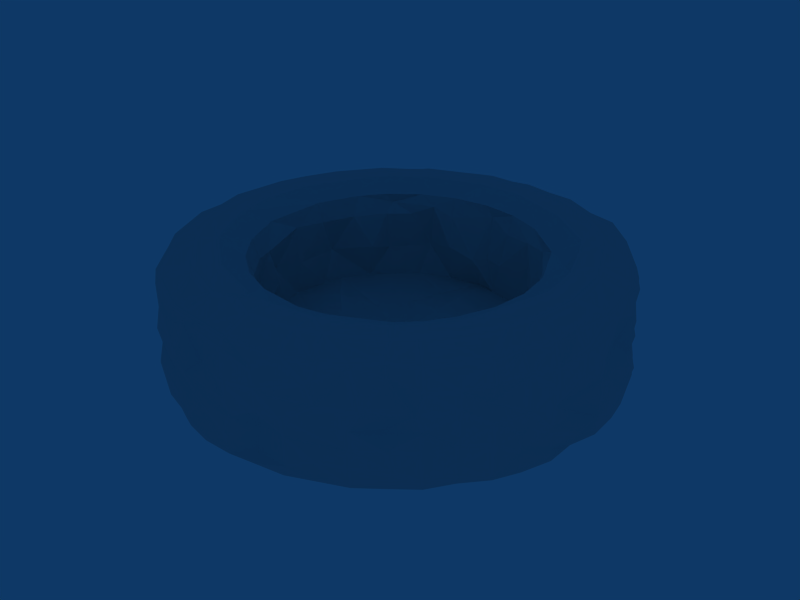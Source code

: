# Source: well.blend  (saved by Blender 2.68.0; exported with 4.5.12 LTS)
import bpy
from mathutils import Matrix  # noqa: F401  (used for matrix-valued properties, if any)

bpy.ops.wm.read_factory_settings(use_empty=True)
scene = bpy.context.scene
scene.name = 'Scene'

# ---- collections
col_collection_1 = bpy.data.collections.new('Collection 1'); scene.collection.children.link(col_collection_1)
col_collection_2 = bpy.data.collections.new('Collection 2'); scene.collection.children.link(col_collection_2)
col_collection_2.hide_render = True
col_collection_2.hide_viewport = True

# ---- materials (node trees are filled in below, after node groups)
mat_material = bpy.data.materials.new('Material')
mat_material.alpha_threshold = 0.0
mat_material.roughness = 0.5
mat_material.line_color = (0.0, 0.0, 0.0, 1.0)

# ---- material node trees

# ---- world
world_world = bpy.data.worlds.new('World'); scene.world = world_world
world_world.color = (0.05656, 0.2208, 0.4)
world_world.use_sun_shadow = False
world_world.sun_shadow_jitter_overblur = 0.0
world_world.cycles.sampling_method = 'MANUAL'
world_world.cycles.sample_map_resolution = 256

# ---- meshes
me_well = bpy.data.meshes.new('well')
me_well.from_pydata([(6.229, -0.8225, 2.732), (3.958, -0.01613, 3.156), (6.076, 0.3342, 3.192), (6.045, 1.601, 2.615), (1.983, 3.405, 3.156), (3.411, 5.09, 3.186), (1.533, 5.882, 2.859), (0.9783, 3.606, 2.615), (1.582, 5.859, 3.156), (0.007731, 6.234, 2.615), (0.2435, 3.899, 2.87), (-0.9628, 3.606, 2.615), (-1.015, 3.799, 3.156), (-3.117, 5.397, 2.615), (-2.097, 3.115, 2.609), (-1.967, 3.405, 3.156), (-2.644, 2.636, 2.615), (-2.785, 2.777, 3.156), (-4.293, 4.285, 3.156), (-5.405, 3.109, 2.615), (-3.319, 2.18, 3.135), (-3.614, 0.9544, 2.615), (-6.242, -0.01613, 2.615), (-3.889, -0.7965, 3.154), (-5.868, -1.59, 3.156), (-3.24, -1.891, 2.615), (-4.422, -4.432, 2.873), (-4.293, -4.317, 3.156), (-3.117, -5.429, 2.615), (-1.867, -3.264, 2.615), (-1.567, -5.892, 3.156), (0.04297, -6.228, 2.903), (0.2485, -3.962, 3.146), (2.283, -5.821, 2.624), (3.049, -5.284, 3.156), (4.427, -4.436, 2.615), (4.309, -4.317, 3.156), (5.42, -3.141, 2.615), (6.045, -1.634, 2.615), (3.63, -0.9867, 2.615), (5.883, -1.59, 3.156), (0.007732, -6.266, 1.615), (-3.117, -5.429, 1.615), (-5.405, -3.141, 1.615), (-3.117, 5.397, 1.615), (1.625, 6.021, 1.615), (3.387, 1.345, 0.6754), (6.045, 1.601, 1.615), (3.758, -0.01613, 0.703), (5.42, 3.109, 1.615), (3.255, 1.859, 0.703), (3.133, 5.397, 1.615), (0.5532, 3.628, 0.7015), (0.007739, 6.234, 1.615), (-1.867, 3.231, 0.703), (-4.412, 4.403, 1.615), (-2.951, 2.24, 0.723), (-6.029, 1.601, 1.615), (-3.742, -0.01614, 0.703), (-1.61, -6.053, 1.615), (3.133, -5.429, 1.615), (4.427, -4.436, 1.615), (3.411, -1.693, 0.6782), (6.045, -1.634, 1.615), (3.645, -0.5462, 0.7184), (5.42, -3.141, 1.615), (2.913, -2.326, 0.7188), (1.883, -3.264, 0.703), (0.007733, -3.766, 0.703), (1.625, -6.053, 1.615), (-0.9628, -3.638, 0.703), (-2.083, -3.136, 0.6823), (-4.412, -4.436, 1.615), (-6.242, -0.01613, 1.615), (-1.235, 6.155, 1.625), (4.427, 4.403, 1.615), (6.258, -0.01613, 1.615), (6.258, -0.01613, 0.6148), (6.195, -0.01613, 0.07353), (0.007732, -0.01613, 0.07353), (0.007732, -0.01613, 0.6148), (5.984, 1.585, 0.07353), (5.42, 3.109, 0.6148), (5.366, 3.078, 0.07353), (4.403, 4.433, 0.3619), (4.383, 4.359, 0.07353), (3.101, 5.342, 0.07353), (1.625, 6.021, 0.6148), (1.609, 5.961, 0.07353), (0.007731, 6.171, 0.07353), (-1.594, 5.961, 0.07353), (-3.086, 5.342, 0.07353), (-4.367, 4.359, 0.07353), (-5.969, 1.585, 0.07353), (-6.242, -0.01613, 0.6148), (-5.969, -1.618, 0.07353), (-4.367, -4.391, 0.07353), (-3.086, -5.375, 0.07353), (-1.594, -5.993, 0.07353), (0.007732, -6.266, 0.6148), (1.609, -5.993, 0.07353), (4.452, -4.46, 0.3574), (4.383, -4.391, 0.07353), (5.366, -3.11, 0.07353), (5.984, -1.618, 0.07353), (4.947, -2.051, 3.462), (3.785, -3.793, 3.447), (2.052, -4.992, 3.481), (1.208, -4.495, 3.447), (-1.375, -5.176, 3.447), (-0.6496, -4.648, 3.42), (-2.663, -4.642, 3.447), (-2.663, 4.61, 3.447), (2.326, 3.999, 3.447), (3.785, 3.761, 3.447), (3.731, 2.917, 3.48), (5.167, 1.366, 3.447), (4.644, -0.01613, 3.447), (5.415, -3.105, 1.058), (2.659, -2.668, 2.615), (4.309, 4.285, 3.156), (2.666, -0.573, 0.1686), (-5.573, -2.375, 0.1166), (-1.165, -1.513, 0.6382), (-6.077, -1.584, 1.175), (-4.374, -4.334, 1.083), (-1.967, -3.437, 3.156), (3.798, -0.04033, 2.892), (-6.138, -0.8958, 0.02724), (2.403, 5.629, 3.026), (6.129, 0.788, 1.089), (6.14, 0.8595, 0.08217), (1.03, 3.799, 3.156), (-4.827, -3.836, 0.03332), (-6.029, -1.634, 0.6148), (3.885, 4.952, 2.644), (5.276, -3.058, 3.156), (5.99, -0.8059, 0.0897), (-0.7609, 6.219, 1.179), (-3.151, -0.8355, 0.1365), (-2.345, 1.957, 0.1932), (-4.629, -0.01613, 3.447), (2.093, -2.39, 0.006753), (0.4673, -3.752, 2.608), (4.99, -3.813, 2.601), (-2.323, -5.663, 0.1099), (4.951, 3.758, 2.77), (-3.135, 4.095, 3.411), (-2.644, -2.668, 2.615), (6.228, -0.9112, 0.6239), (-4.412, -4.436, 0.6148), (1.644, -5.989, 1.162), (3.681, -4.938, 1.615), (0.7987, -6.113, 0.08728), (3.101, -5.375, 0.07353), (4.405, 4.466, 1.105), (0.007732, -5.358, 3.447), (-1.015, -3.831, 3.156), (5.409, 3.028, 2.874), (3.878, -4.915, 0.5854), (-3.271, 3.262, 3.447), (3.176, 0.4506, -0.1264), (5.276, 3.025, 3.156), (0.007732, 3.934, 3.156), (6.359, -0.07561, 1.168), (-1.731, 2.487, 0.1702), (3.698, 4.834, 0.04731), (3.832, 4.965, 0.4606), (-1.427, -0.8581, 0.7143), (1.648, -5.968, 0.3226), (3.133, -5.429, 0.6148), (-2.311, -4.032, 3.447), (-3.129, -5.539, 2.051), (5.167, -1.399, 3.447), (-2.326, -5.631, 3.02), (-3.747, -4.992, 2.877), (-2.278, -5.785, 0.648), (5.883, 1.558, 3.156), (-6.18, -0.01613, 0.07353), (3.256, -1.895, 2.74), (-3.401, -1.382, 2.592), (-3.703, -4.959, 0.1121), (-2.718, 0.5287, 0.1725), (-1.642, -5.911, 2.871), (-4.412, 4.403, 2.615), (3.63, 0.9544, 2.615), (0.8988, -3.096, 0.1032), (0.9783, -3.638, 2.615), (1.652, 6.058, 2.168), (-0.8357, 6.043, 0.02214), (-0.712, 6.068, 2.578), (3.255, 1.859, 2.615), (-4.471, -1.216, 3.447), (-5.523, 3.174, 2.108), (-3.769, 3.761, 3.447), (-3.034, 5.252, 3.156), (-4.618, -2.687, 3.447), (0.007731, 6.067, 3.156), (4.023, -2.334, 3.447), (0.007739, -6.099, 3.156), (-6.137, -0.1142, 1.119), (5.945, -1.599, 0.3704), (-5.868, 1.558, 3.156), (-5.26, -3.058, 3.156), (1.03, -3.831, 3.156), (-4.353, 4.422, 0.3752), (-2.785, -2.809, 3.156), (-0.9628, 3.606, 0.703), (-2.608, 2.95, 2.902), (-6.038, -0.9183, 2.609), (-4.808, -3.677, 3.108), (5.711, -2.454, 0.08395), (-5.813, -2.377, 2.654), (-4.858, 3.714, 0.1203), (-4.974, 3.729, 0.3543), (-5.587, 2.323, 3.156), (3.823, -1.038, 3.156), (0.9706, -1.839, 0.6633), (-3.808, 1.006, 3.156), (-1.059, -2.719, 0.0256), (-5.812, 2.371, 2.646), (-3.24, 1.859, 2.615), (0.1745, 2.991, 0.02878), (-5.964, -1.65, 2.885), (6.152, 1.656, 2.059), (5.649, -2.401, 0.5793), (-5.278, -3.115, 2.85), (-3.091, 5.364, 2.065), (-2.311, 3.999, 3.447), (-3.71, -2.86, 3.419), (-1.62, -6.08, 0.3276), (-6.237, 0.8156, 2.614), (0.07165, 6.136, 0.3464), (0.007732, -6.204, 0.07353), (-5.262, 0.617, 3.488), (-1.61, 6.021, 2.615), (-5.947, -0.8496, 3.107), (-4.93, 1.992, 3.417), (0.8432, 6.091, 0.03702), (1.883, 3.231, 0.703), (-1.519, 3.445, 2.867), (-3.734, 0.01528, 2.736), (3.802, -4.898, 0.1051), (-5.334, -0.01614, 3.447), (-6.075, -0.01613, 3.156), (-6.174, -0.827, 1.662), (0.474, 2.903, 0.06548), (-3.365, -5.126, 3.195), (4.843, -3.748, 0.096), (-2.31, 5.619, 0.1038), (5.349, -0.01614, 3.447), (-4.928, -3.717, 2.57), (6.045, 1.601, 0.6148), (2.484, 5.787, 0.6301), (0.2201, -1.897, 0.6406), (-4.933, 3.828, 2.654), (-4.11, -3.269, 3.417), (2.291, 5.68, 0.0802), (2.678, 4.61, 3.447), (-1.567, 5.859, 3.156), (1.39, 5.143, 3.447), (-0.8212, -5.942, 3.114), (-0.7476, -3.748, 2.613), (4.023, 2.302, 3.447), (-2.495, -1.862, 0.105), (0.6145, 4.611, 3.438), (-0.7573, 5.979, 3.129), (4.893, -3.813, 0.6616), (0.7631, -6.102, 2.636), (5.927, -0.8405, 3.195), (5.583, 2.376, 0.04519), (0.007738, 5.325, 3.447), (-0.8791, -6.147, 0.03019), (-4.471, 1.184, 3.447), (-5.351, -3.11, 0.07353), (4.486, 1.184, 3.447), (0.007737, -4.653, 3.447), (3.164, 2.428, 3.159), (2.865, -3.718, 3.442), (3.001, -2.612, 3.147), (0.9008, 6.183, 2.64), (-5.351, 3.078, 0.07353), (1.902, 3.225, 2.763), (-6.021, 0.8839, 0.03803), (5.773, 2.461, 0.4402), (0.09146, 1.665, 0.7749), (3.365, 1.169, 1.604), (-3.819, 4.919, 0.1256), (0.07314, -6.313, 2.107), (-2.26, -5.675, 2.571), (2.432, 1.822, -0.1201), (1.382, -3.494, 0.701), (2.456, -3.178, 3.168), (1.582, -5.892, 3.156), (2.294, 2.898, 0.7172), (4.965, 3.835, 1.606), (3.831, 4.957, 1.579), (0.9045, -6.131, 1.58), (-5.906, 1.521, 2.121), (6.14, 0.7502, 1.578), (-3.77, 4.817, 1.582), (-6.051, 1.623, 1.128), (3.228, 5.268, 2.134), (-5.465, 2.988, 1.088), (-2.357, 5.675, 1.629), (0.007727, 3.734, 0.703), (-4.51, 4.309, 1.095), (-0.9153, 3.424, 1.769), (1.797, 0.7411, 0.6429), (-1.007, 1.754, 0.6316), (5.698, 2.254, 1.657), (-3.614, 0.9544, 0.703), (-0.1039, -3.524, 1.677), (-1.718, 6.013, 2.114), (6.044, -1.58, 2.074), (5.305, 3.189, 2.129), (-6.063, -1.601, 2.132), (3.39, 1.675, 1.738), (-3.143, -5.539, 1.088), (-3.695, -4.89, 1.596), (-3.395, 1.459, 0.7344), (-6.173, 0.7864, 1.601), (2.431, 5.62, 1.629), (3.81, -0.4647, 1.74), (5.781, -2.285, 1.666), (3.126, -5.421, 1.081), (-2.414, -5.796, 1.662), (4.393, -4.532, 1.094), (1.073, 1.527, 0.7603), (-1.533, 0.892, 0.6497), (-1.721, -6.179, 2.174), (0.039, 6.153, 1.143), (-3.412, -1.861, 1.726), (-5.405, 3.109, 1.615), (3.131, 2.36, 1.565), (-3.24, -1.891, 0.703), (-5.808, -2.411, 1.651), (4.898, -3.789, 1.145), (-3.737, 0.1164, 1.611), (-6.217, -0.06951, 2.062), (6.277, 0.01218, 2.179), (0.5684, -3.951, 1.597), (0.9009, -6.134, 2.126), (3.983, 5.049, 2.123), (5.299, 3.165, 1.115), (4.298, -4.544, 2.071), (2.739, -2.802, 1.603), (-1.882, -0.1815, 0.7757), (-4.96, -3.826, 1.643), (1.855, -0.8151, 0.6476), (-3.614, -0.9867, 0.703), (-2.81, -2.539, 1.703), (-5.636, 2.418, 1.578), (6.171, 1.73, 1.127), (0.7856, 3.54, 1.625), (-5.394, -3.08, 1.162), (5.311, -3.173, 2.159), (-4.434, -4.456, 2.139), (6.044, -1.746, 1.059), (3.077, 5.501, 1.06), (1.967, 3.218, 1.72), (3.435, -5.319, 2.116), (-0.0899, 3.453, 1.573), (3.385, -1.668, 1.632), (1.892, 0.1122, 0.5807), (0.1059, -6.2, 1.128), (-3.682, 1.37, 1.621), (5.678, 2.231, 2.173), (-0.705, 6.046, 2.095), (-3.91, 2.172, 0.1226), (4.042, -2.553, 0.1535), (4.005, 1.655, 3.278), (-2.584, -0.7782, 0.7083), (2.7, 2.757, 2.898), (2.316, 5.814, 2.149), (1.986, -3.305, 2.852), (3.85, 5.055, 1.02), (2.747, -0.7568, 0.6494), (-0.6869, 2.78, 0.6027), (3.88, 2.082, -0.1029), (-3.807, -0.8038, 1.733), (5.629, -2.453, 1.108), (-3.587, -4.791, 2.104), (-6.062, 1.566, 0.3228), (-0.5593, 4.606, 3.438), (-4.816, 3.747, 3.123), (-3.659, 4.715, 2.86), (-1.687, 3.529, 1.603), (5.501, -2.282, 3.171), (-2.103, -3.162, 1.594), (-4.618, 2.655, 3.447), (-2.366, 5.807, 1.107), (-0.664, -2.669, 0.6208), (6.118, -0.8917, 1.115), (-2.589, 0.5082, 0.8113), (-4.233, -0.3306, 0.009552), (2.331, -4.112, 0.1366), (-3.22, -1.232, 1.682), (-0.8533, -6.039, 2.163), (-3.792, -4.908, 0.3822), (-3.641, 4.828, 3.138), (0.00732, 6.336, 2.085), (-5.697, 2.515, 2.103), (2.393, 2.717, 1.774), (-3.413, -1.991, 3.156), (3.679, -4.782, 2.874), (4.949, 3.828, 0.393), (2.33, 5.68, 1.184), (1.942, -3.094, 1.54), (-4.866, -1.999, 3.478), (2.031, -1.795, 0.6893), (-2.604, 2.718, 1.545), (-6.213, -0.8505, 0.3292), (-6.198, -0.8931, 1.173), (4.883, 3.698, 1.126), (-6.25, 0.7045, 2.105), (0.7612, 2.466, 0.7513), (5.744, -2.32, 2.612), (-1.176, 4.345, 0.04936), (-5.814, -2.453, 1.08), (2.402, -5.785, 0.6621), (-5.535, -2.333, 2.907), (5.995, 0.8575, 2.143), (0.8404, 5.864, 3.181), (6.234, -0.8407, 2.137), (1.36, -3.446, 1.785), (-2.122, -1.968, 0.7396), (3.823, 1.006, 3.156), (5.663, 2.31, 1.111), (6.184, 0.6992, 2.914), (-0.7209, 6.054, 0.3551), (-2.247, -5.849, 2.148), (3.275, -4.17, 3.403), (-0.7411, 5.255, 3.486), (-5.667, 2.286, 0.3731), (-2.275, 5.604, 2.119), (4.594, 0.09704, 0.04627), (-5.069, 3.858, 1.205), (-0.1126, -4.235, 0.1366), (0.6493, -2.706, 0.6341), (-3.694, 2.785, 3.413), (-3.688, 4.887, 0.3298), (5.001, -3.834, 2.131), (-2.781, 2.151, 1.683), (1.574, 6.129, 1.122), (-0.6545, -5.078, 3.512), (-3.101, 5.4, 0.3226), (1.97, 1.781, 0.805), (4.887, 1.975, 3.417), (3.843, -5.004, 1.161), (-6.057, 0.7793, 1.065), (0.7891, -5.968, 0.346), (0.9209, 6.007, 0.3359), (5.037, 3.9, 2.108), (-0.8556, -6.094, 0.6328), (-4.525, 4.406, 2.171), (-3.099, 5.301, 1.11), (-2.258, -4.004, 0.0242), (-0.8804, -6.188, 1.063), (2.736, 0.6704, 0.6921), (2.866, -2.092, 1.596), (-4.877, -3.728, 0.3289), (-3.738, 4.788, 2.149), (3.491, 0.3442, 1.59), (1.39, -5.176, 3.447), (-1.248, -3.482, 1.729), (2.211, 3.668, -0.03558), (3.428, -1.991, 3.156), (4.265, 3.288, 3.415), (5.726, 2.299, 3.032), (2.412, -5.748, 2.129), (3.601, -4.704, 3.191), (-2.254, -5.729, 1.176), (-5.692, -2.517, 2.163), (-1.891, 2.001, 0.653), (-3.72, -4.959, 1.135), (0.8741, -5.983, 1.126), (-0.8059, -3.766, 1.727), (3.454, 1.466, 2.852), (-4.092, -2.396, 0.1321), (0.2948, 3.639, 1.672), (2.41, -5.647, 3.154)], [], [(238, 222, 89), (222, 238, 246), (88, 246, 238), (246, 79, 222), (287, 140, 92), (140, 287, 165), (91, 165, 287), (165, 79, 140), (481, 34, 107), (293, 481, 464), (464, 481, 107), (480, 10, 362), (480, 362, 52), (52, 362, 305), (7, 480, 354), (7, 10, 480), (354, 480, 52), (139, 264, 479), (139, 79, 264), (479, 96, 133), (479, 264, 96), (95, 479, 122), (95, 139, 479), (122, 479, 274), (274, 479, 133), (221, 21, 366), (366, 311, 320), (147, 160, 228), (147, 228, 112), (194, 160, 147), (478, 185, 427), (277, 191, 478), (277, 478, 427), (1, 216, 117), (477, 262, 312), (477, 312, 68), (70, 477, 68), (223, 24, 236), (209, 223, 236), (209, 236, 22), (22, 236, 244), (157, 126, 171), (157, 171, 110), (297, 365, 476), (297, 41, 365), (476, 99, 451), (476, 365, 99), (69, 297, 151), (151, 297, 476), (151, 476, 169), (169, 476, 451), (23, 180, 241), (218, 23, 241), (114, 115, 468), (468, 115, 263), (319, 72, 475), (475, 72, 125), (475, 125, 399), (399, 125, 150), (42, 475, 318), (42, 319, 475), (318, 399, 97), (318, 475, 399), (54, 56, 474), (474, 320, 329), (474, 56, 320), (54, 474, 309), (309, 329, 80), (309, 474, 329), (179, 39, 363), (363, 39, 323), (363, 323, 62), (62, 323, 64), (212, 223, 473), (473, 223, 316), (473, 316, 336), (336, 316, 124), (226, 212, 473), (226, 473, 43), (43, 473, 336), (21, 241, 338), (311, 338, 58), (21, 338, 366), (366, 338, 311), (326, 42, 472), (472, 42, 318), (472, 318, 176), (176, 318, 97), (59, 326, 472), (472, 176, 230), (471, 106, 432), (471, 36, 106), (34, 471, 107), (107, 471, 432), (33, 342, 470), (470, 342, 69), (34, 470, 361), (34, 33, 470), (361, 470, 60), (60, 470, 69), (158, 162, 469), (469, 177, 3), (162, 120, 468), (468, 120, 114), (253, 167, 86), (88, 87, 257), (257, 87, 253), (257, 253, 86), (216, 198, 117), (216, 467, 198), (179, 119, 279), (467, 179, 279), (290, 246, 466), (290, 79, 246), (466, 88, 257), (466, 246, 88), (85, 466, 166), (85, 290, 466), (166, 257, 86), (166, 466, 257), (112, 228, 433), (15, 12, 228), (218, 20, 440), (218, 440, 273), (465, 262, 477), (465, 477, 70), (29, 465, 389), (29, 262, 465), (389, 70, 71), (389, 465, 70), (464, 108, 276), (156, 464, 276), (69, 151, 325), (325, 151, 420), (420, 151, 169), (60, 69, 325), (325, 420, 170), (199, 293, 464), (156, 199, 464), (433, 228, 384), (271, 384, 265), (433, 384, 271), (37, 136, 144), (144, 136, 36), (35, 144, 36), (185, 286, 463), (463, 46, 48), (463, 286, 46), (127, 185, 463), (11, 307, 362), (362, 207, 305), (362, 307, 207), (10, 11, 362), (23, 218, 192), (192, 218, 141), (83, 82, 284), (83, 284, 270), (270, 284, 81), (81, 284, 252), (103, 267, 248), (248, 267, 101), (102, 248, 101), (231, 202, 220), (220, 202, 215), (220, 215, 19), (129, 8, 260), (5, 129, 258), (258, 129, 260), (337, 61, 327), (337, 327, 267), (267, 327, 101), (65, 337, 118), (118, 267, 103), (118, 337, 267), (279, 278, 467), (467, 278, 198), (34, 481, 33), (33, 481, 293), (352, 333, 303), (434, 303, 281), (57, 352, 301), (301, 352, 303), (301, 434, 383), (301, 303, 434), (184, 13, 462), (462, 13, 227), (462, 227, 300), (300, 227, 44), (184, 462, 455), (455, 462, 55), (55, 462, 300), (96, 150, 133), (133, 150, 461), (133, 461, 274), (273, 440, 237), (237, 440, 390), (234, 273, 237), (119, 179, 460), (460, 179, 363), (460, 62, 66), (460, 363, 62), (346, 119, 460), (346, 460, 66), (135, 5, 120), (258, 113, 114), (114, 113, 115), (48, 46, 459), (459, 50, 308), (459, 46, 50), (48, 459, 364), (364, 308, 80), (364, 459, 308), (385, 215, 390), (18, 385, 194), (194, 385, 390), (281, 214, 213), (213, 205, 92), (213, 214, 205), (243, 141, 234), (234, 141, 273), (458, 59, 472), (458, 230, 454), (458, 472, 230), (41, 59, 365), (365, 59, 458), (365, 458, 99), (99, 458, 454), (264, 219, 457), (264, 79, 219), (457, 98, 145), (457, 219, 98), (96, 457, 181), (96, 264, 457), (181, 145, 97), (181, 457, 145), (106, 136, 105), (36, 136, 106), (300, 44, 456), (456, 446, 441), (55, 300, 306), (306, 300, 456), (306, 456, 205), (205, 456, 441), (206, 148, 404), (404, 148, 25), (255, 184, 455), (455, 55, 333), (19, 455, 193), (19, 255, 455), (193, 455, 333), (233, 99, 454), (233, 454, 272), (272, 230, 98), (272, 454, 230), (278, 204, 108), (163, 132, 265), (146, 315, 453), (146, 158, 315), (453, 315, 295), (295, 315, 49), (120, 453, 343), (120, 146, 453), (343, 453, 75), (75, 453, 295), (478, 317, 286), (478, 191, 317), (286, 50, 46), (286, 317, 50), (185, 478, 286), (33, 293, 268), (268, 293, 199), (268, 199, 31), (111, 171, 256), (256, 171, 229), (256, 229, 196), (323, 127, 463), (323, 463, 64), (64, 463, 48), (39, 127, 323), (183, 30, 174), (289, 183, 174), (289, 174, 28), (28, 174, 247), (209, 22, 339), (245, 339, 73), (223, 209, 316), (316, 209, 339), (316, 245, 124), (316, 339, 245), (89, 232, 238), (238, 232, 452), (238, 452, 88), (88, 452, 87), (208, 16, 14), (17, 208, 15), (101, 159, 170), (102, 101, 242), (242, 170, 154), (242, 101, 170), (113, 4, 115), (208, 14, 240), (240, 11, 12), (15, 240, 12), (15, 208, 240), (143, 187, 341), (262, 143, 312), (312, 143, 341), (312, 341, 68), (135, 120, 343), (343, 75, 296), (302, 135, 343), (302, 296, 51), (302, 343, 296), (116, 275, 117), (116, 117, 250), (31, 261, 183), (31, 199, 261), (183, 261, 30), (20, 16, 208), (20, 221, 16), (17, 20, 208), (451, 99, 233), (100, 169, 153), (153, 169, 451), (153, 451, 233), (174, 30, 109), (247, 174, 111), (111, 174, 109), (321, 301, 450), (321, 57, 301), (450, 301, 383), (73, 321, 200), (200, 321, 450), (200, 450, 94), (94, 450, 383), (175, 27, 26), (175, 247, 27), (28, 247, 175), (104, 201, 211), (211, 201, 225), (211, 225, 103), (206, 404, 229), (206, 229, 171), (244, 243, 234), (202, 244, 234), (152, 60, 449), (449, 60, 325), (449, 325, 159), (159, 325, 170), (61, 449, 327), (61, 152, 449), (327, 159, 101), (327, 449, 159), (261, 199, 156), (261, 156, 445), (30, 261, 109), (109, 261, 445), (469, 162, 448), (448, 162, 468), (177, 469, 448), (177, 448, 116), (50, 294, 447), (447, 239, 328), (447, 294, 239), (50, 447, 308), (308, 328, 80), (308, 447, 328), (91, 446, 249), (249, 446, 90), (445, 276, 110), (445, 110, 109), (156, 276, 445), (0, 2, 269), (0, 269, 38), (38, 269, 40), (53, 45, 444), (452, 444, 87), (331, 53, 444), (331, 452, 232), (331, 444, 452), (216, 127, 39), (1, 127, 216), (443, 221, 366), (443, 366, 56), (56, 366, 320), (16, 443, 411), (16, 221, 443), (411, 443, 56), (144, 35, 442), (442, 35, 345), (442, 61, 337), (442, 345, 61), (37, 144, 356), (356, 144, 442), (356, 442, 65), (65, 442, 337), (92, 205, 287), (287, 205, 441), (287, 441, 91), (91, 441, 446), (251, 43, 348), (251, 226, 43), (26, 251, 357), (357, 348, 72), (357, 251, 348), (259, 195, 433), (433, 195, 112), (20, 17, 440), (440, 17, 160), (68, 291, 439), (439, 67, 217), (439, 291, 67), (68, 439, 254), (254, 217, 80), (254, 439, 217), (218, 21, 20), (20, 21, 221), (191, 373, 334), (317, 191, 334), (317, 334, 50), (219, 186, 438), (219, 79, 186), (438, 100, 153), (438, 186, 100), (98, 438, 272), (98, 219, 438), (272, 153, 233), (272, 438, 153), (107, 278, 108), (107, 108, 464), (333, 55, 437), (437, 55, 306), (437, 306, 214), (214, 306, 205), (333, 437, 303), (303, 214, 281), (303, 437, 214), (131, 78, 436), (436, 78, 137), (436, 104, 121), (436, 137, 104), (81, 436, 161), (81, 131, 436), (161, 121, 79), (161, 436, 121), (198, 278, 106), (106, 105, 198), (435, 235, 313), (435, 313, 304), (304, 313, 74), (13, 435, 227), (13, 235, 435), (227, 304, 44), (227, 435, 304), (292, 204, 278), (279, 292, 278), (93, 434, 281), (93, 383, 434), (17, 15, 228), (17, 228, 160), (2, 177, 116), (250, 2, 116), (266, 259, 433), (197, 266, 271), (271, 266, 433), (26, 210, 226), (26, 27, 210), (226, 210, 203), (26, 226, 251), (106, 278, 432), (107, 432, 278), (299, 164, 130), (299, 76, 164), (130, 164, 77), (47, 299, 353), (353, 299, 130), (353, 130, 252), (120, 162, 146), (146, 162, 158), (241, 21, 218), (236, 24, 243), (244, 236, 243), (289, 28, 431), (431, 28, 172), (431, 172, 326), (326, 172, 42), (183, 289, 330), (330, 289, 431), (330, 431, 59), (59, 431, 326), (277, 371, 115), (115, 371, 263), (4, 277, 115), (189, 90, 430), (189, 430, 89), (89, 430, 232), (215, 202, 234), (215, 234, 237), (215, 237, 390), (216, 39, 179), (216, 179, 467), (3, 177, 429), (429, 177, 2), (0, 429, 2), (126, 206, 171), (310, 353, 428), (310, 47, 353), (428, 252, 284), (428, 353, 252), (49, 428, 344), (49, 310, 428), (344, 428, 82), (82, 428, 284), (348, 43, 125), (125, 43, 355), (125, 355, 461), (461, 355, 274), (72, 348, 125), (125, 461, 150), (427, 185, 127), (427, 127, 1), (426, 335, 71), (426, 71, 123), (335, 426, 168), (168, 123, 80), (168, 426, 123), (269, 2, 250), (40, 269, 173), (173, 269, 250), (425, 375, 408), (425, 408, 291), (291, 408, 67), (187, 425, 341), (187, 375, 425), (341, 291, 68), (341, 425, 291), (250, 117, 173), (0, 314, 424), (0, 38, 314), (424, 314, 63), (424, 340, 0), (340, 424, 76), (76, 424, 63), (38, 40, 417), (417, 40, 388), (417, 388, 37), (37, 388, 136), (423, 197, 271), (8, 423, 260), (260, 423, 271), (109, 110, 171), (111, 109, 171), (299, 47, 422), (422, 47, 224), (422, 3, 429), (422, 224, 3), (76, 422, 340), (76, 299, 422), (340, 429, 0), (340, 422, 429), (173, 198, 105), (173, 117, 198), (226, 203, 421), (421, 24, 223), (421, 203, 24), (212, 226, 421), (212, 421, 223), (154, 170, 420), (154, 169, 100), (154, 420, 169), (336, 124, 419), (419, 134, 122), (419, 124, 134), (43, 336, 355), (355, 336, 419), (355, 419, 274), (274, 419, 122), (222, 165, 418), (222, 79, 165), (418, 91, 249), (418, 165, 91), (89, 418, 189), (89, 222, 418), (189, 249, 90), (189, 418, 249), (417, 37, 356), (417, 356, 324), (324, 356, 65), (38, 417, 314), (314, 324, 63), (314, 417, 324), (239, 52, 416), (416, 305, 285), (416, 52, 305), (239, 416, 328), (328, 285, 80), (328, 416, 285), (6, 8, 129), (135, 129, 5), (231, 298, 415), (415, 298, 321), (321, 298, 57), (22, 415, 339), (22, 231, 415), (339, 415, 73), (73, 415, 321), (282, 7, 354), (239, 354, 52), (360, 282, 354), (360, 354, 239), (295, 344, 414), (295, 49, 344), (414, 82, 406), (414, 344, 82), (75, 414, 155), (75, 295, 414), (155, 414, 84), (84, 414, 406), (245, 73, 413), (413, 73, 200), (413, 200, 412), (412, 200, 94), (124, 245, 413), (124, 413, 134), (134, 413, 412), (178, 412, 94), (95, 412, 128), (95, 134, 412), (128, 412, 178), (14, 16, 411), (54, 411, 56), (14, 411, 387), (387, 411, 54), (67, 66, 410), (410, 62, 349), (410, 66, 62), (67, 410, 217), (217, 349, 80), (217, 410, 349), (203, 196, 409), (24, 203, 409), (24, 409, 243), (119, 346, 408), (408, 346, 67), (67, 346, 66), (375, 119, 408), (322, 51, 407), (407, 51, 359), (407, 359, 253), (253, 359, 167), (45, 407, 444), (45, 322, 407), (444, 407, 87), (87, 407, 253), (166, 86, 167), (166, 167, 85), (85, 167, 84), (83, 406, 82), (85, 406, 83), (85, 84, 406), (204, 32, 276), (204, 276, 108), (405, 36, 471), (405, 471, 34), (35, 36, 405), (404, 25, 180), (404, 180, 23), (282, 360, 403), (403, 360, 294), (294, 360, 239), (373, 403, 334), (373, 282, 403), (334, 294, 50), (334, 403, 294), (220, 19, 402), (402, 19, 193), (402, 333, 352), (402, 193, 333), (231, 220, 298), (298, 220, 402), (298, 402, 57), (57, 402, 352), (280, 188, 401), (280, 6, 188), (401, 45, 53), (401, 188, 45), (9, 280, 401), (22, 244, 231), (231, 244, 202), (400, 18, 194), (400, 194, 147), (195, 147, 112), (195, 400, 147), (271, 265, 260), (181, 97, 399), (181, 399, 96), (96, 399, 150), (398, 183, 330), (398, 330, 59), (31, 398, 288), (31, 183, 398), (288, 398, 41), (41, 398, 59), (404, 23, 192), (404, 192, 229), (180, 332, 397), (180, 25, 332), (397, 335, 350), (397, 332, 335), (380, 180, 397), (380, 397, 350), (74, 53, 138), (138, 53, 331), (138, 331, 430), (430, 331, 232), (138, 430, 90), (265, 4, 113), (132, 4, 265), (186, 142, 396), (186, 79, 142), (396, 102, 242), (396, 142, 102), (100, 396, 154), (100, 186, 396), (154, 396, 242), (243, 192, 141), (195, 259, 235), (13, 195, 235), (182, 139, 395), (182, 79, 139), (395, 95, 128), (395, 139, 95), (93, 395, 283), (93, 182, 395), (283, 128, 178), (283, 395, 128), (320, 311, 394), (394, 58, 347), (394, 311, 58), (320, 394, 329), (329, 347, 80), (329, 394, 347), (393, 63, 358), (393, 358, 149), (149, 358, 201), (76, 63, 164), (164, 63, 393), (164, 393, 77), (77, 393, 149), (12, 11, 10), (12, 10, 163), (157, 32, 262), (25, 148, 332), (332, 148, 351), (332, 351, 335), (120, 5, 114), (114, 5, 258), (70, 68, 392), (392, 68, 254), (71, 392, 123), (71, 70, 392), (123, 254, 80), (123, 392, 254), (126, 29, 148), (126, 148, 206), (27, 247, 256), (256, 247, 111), (409, 229, 192), (196, 229, 409), (409, 192, 243), (304, 74, 391), (391, 74, 138), (391, 90, 446), (391, 138, 90), (44, 391, 456), (44, 304, 391), (456, 391, 446), (235, 259, 266), (190, 235, 266), (190, 197, 9), (190, 266, 197), (390, 440, 160), (194, 390, 160), (148, 29, 389), (148, 389, 351), (351, 71, 335), (351, 389, 71), (98, 230, 145), (145, 230, 176), (145, 176, 97), (388, 40, 173), (388, 173, 105), (136, 388, 105), (10, 7, 132), (163, 10, 132), (240, 14, 387), (207, 387, 54), (11, 240, 307), (307, 240, 387), (307, 387, 207), (386, 18, 400), (386, 400, 195), (184, 18, 386), (184, 386, 13), (13, 386, 195), (78, 77, 137), (137, 77, 149), (137, 201, 104), (137, 149, 201), (448, 263, 275), (468, 263, 448), (448, 275, 116), (157, 29, 126), (157, 262, 29), (141, 218, 273), (280, 197, 423), (280, 423, 6), (6, 423, 8), (9, 197, 280), (19, 215, 385), (255, 19, 385), (255, 18, 184), (255, 385, 18), (384, 163, 265), (12, 384, 228), (12, 163, 384), (178, 94, 383), (178, 383, 283), (283, 383, 93), (175, 357, 382), (175, 26, 357), (382, 72, 319), (382, 357, 72), (28, 382, 172), (28, 175, 382), (172, 319, 42), (172, 382, 319), (77, 78, 131), (131, 81, 252), (130, 77, 131), (130, 131, 252), (324, 65, 381), (381, 65, 118), (381, 118, 225), (225, 118, 103), (63, 324, 358), (358, 324, 381), (358, 225, 201), (358, 381, 225), (380, 350, 58), (241, 380, 338), (241, 180, 380), (338, 380, 58), (161, 290, 379), (161, 79, 290), (379, 85, 83), (379, 290, 85), (81, 379, 270), (81, 161, 379), (270, 379, 83), (305, 207, 378), (378, 54, 309), (378, 207, 54), (305, 378, 285), (285, 309, 80), (285, 378, 309), (132, 7, 282), (132, 282, 4), (268, 288, 342), (268, 31, 288), (342, 288, 297), (297, 288, 41), (33, 268, 342), (69, 342, 297), (62, 64, 377), (377, 48, 364), (377, 64, 48), (62, 377, 349), (349, 364, 80), (349, 377, 364), (4, 282, 373), (296, 155, 376), (296, 75, 155), (376, 84, 167), (376, 155, 84), (51, 296, 359), (359, 296, 376), (359, 376, 167), (427, 1, 275), (275, 1, 117), (95, 122, 134), (204, 375, 187), (279, 119, 375), (279, 375, 292), (292, 375, 204), (129, 135, 374), (374, 135, 302), (374, 302, 322), (322, 302, 51), (6, 374, 188), (6, 129, 374), (188, 374, 45), (45, 374, 322), (4, 373, 277), (277, 373, 191), (58, 350, 372), (372, 335, 168), (372, 350, 335), (58, 372, 347), (347, 168, 80), (347, 372, 168), (210, 27, 256), (203, 210, 196), (196, 210, 256), (32, 187, 143), (32, 143, 262), (204, 187, 32), (405, 34, 361), (361, 60, 152), (35, 405, 345), (345, 405, 361), (345, 152, 61), (345, 361, 152), (32, 157, 276), (276, 157, 110), (260, 113, 258), (260, 265, 113), (277, 427, 371), (371, 427, 275), (371, 275, 263), (142, 121, 370), (142, 79, 121), (370, 104, 211), (370, 121, 104), (102, 370, 248), (102, 142, 370), (248, 370, 103), (103, 370, 211), (140, 182, 369), (140, 79, 182), (369, 93, 281), (369, 182, 93), (92, 369, 213), (92, 140, 369), (213, 369, 281), (190, 401, 368), (190, 9, 401), (368, 53, 74), (368, 401, 53), (235, 190, 313), (313, 190, 368), (313, 368, 74), (469, 3, 367), (367, 3, 224), (367, 224, 310), (310, 224, 47), (158, 367, 315), (158, 469, 367), (315, 310, 49), (315, 367, 310)])
_uv = me_well.uv_layers.new(name='UVTex')
_uv.uv.foreach_set('vector', [0.6686, 0.7183, 0.5349, 0.09812, 0.5015, 0.7343, 0.5349, 0.09812, 0.6686, 0.7183, 0.5948, 0.08059, 0.8218, 0.6921, 0.5948, 0.08059, 0.6686, 0.7183, 0.5948, 0.08059, 0.5015, -0.5032, 0.5349, 0.09812, 0.7363, 0.4837, 1.031, -0.1086, 0.6265, 0.3718, 0.03101, 0.8914, -0.2637, 1.484, 0.1539, 0.9973, 0.8828, 0.5685, 1.154, -0.002699, 0.7363, 0.4837, 0.1539, 0.9973, 0.5015, 0.4968, 0.03101, 0.8914, 0.9819, 0.3707, 1.11, 0.4432, 0.9103, 0.5016, 0.8164, 0.3217, 0.9819, 0.3707, 0.778, 0.4649, 0.778, 0.4649, 0.9819, 0.3707, 0.9103, 0.5016, 0.559, 0.3322, 0.5487, 0.09244, 0.482, 0.3519, 0.559, 0.3322, 0.482, 0.3519, 0.6106, 0.5262, 0.6106, 0.5262, 0.482, 0.3519, 0.5015, 0.5259, 0.6957, 0.1436, 0.559, 0.3322, 0.6571, 0.3415, 0.6957, 0.1436, 0.5487, 0.09244, 0.559, 0.3322, 0.6571, 0.3415, 0.559, 0.3322, 0.6106, 0.5262, 0.8699, 0.3329, 1.001, 0.1276, 0.6816, 0.02072, 0.8699, 0.3329, 1.502, 0.4968, 1.001, 0.1276, 0.6816, 0.02072, 0.6265, -0.3783, 0.5347, -0.2672, 0.6816, 0.02072, 1.001, 0.1276, 0.6265, -0.3783, 0.3062, 0.1765, 0.6816, 0.02072, 0.3854, 0.02491, 0.3062, 0.1765, 0.8699, 0.3329, 0.6816, 0.02072, 0.3854, 0.02491, 0.6816, 0.02072, 0.4298, -0.122, 0.4298, 0.878, 0.6816, 1.021, 0.5347, 0.7328, 0.8718, 0.1436, 0.6909, 0.1436, 0.7741, 0.3424, 0.7741, 0.3424, 0.6909, 0.5259, 0.7917, 0.5196, 0.8731, 0.3191, 0.8458, 0.1525, 1.038, 0.2999, 0.8731, 0.3191, 1.038, 0.2999, 0.9674, 0.4219, 0.7462, 0.2522, 0.8458, 0.1525, 0.8731, 0.3191, 0.7931, 0.09603, 0.6909, 0.1436, 0.7012, 0.0353, 0.9856, 0.03476, 0.8718, 0.1436, 0.7931, 0.09603, 0.9856, 0.03476, 0.7931, 0.09603, 0.7012, 0.0353, 0.2915, 0.4968, 0.2646, 0.2923, 0.4289, 0.4968, 0.3388, 0.3211, 0.3505, 0.1439, 0.4792, 0.3312, 0.3388, 0.3211, 0.4792, 0.3312, 0.5015, 0.5259, 0.3074, 0.5259, 0.3388, 0.3211, 0.5015, 0.5259, 0.17, 0.08949, 0.1819, 0.0353, 0.3301, 0.0451, 0.3163, 0.1446, 0.17, 0.08949, 0.3301, 0.0451, 0.3163, 0.1446, 0.3301, 0.0451, 0.4968, 0.1436, 0.4968, 0.1436, 0.3301, 0.0451, 0.4968, 0.0353, 0.2971, 0.7337, 0.1066, 0.8126, 0.03789, 0.6937, 0.2971, 0.7337, 0.03789, 0.6937, 0.3701, 0.5705, 0.6809, 0.3504, 0.5212, 0.4408, 0.6748, 0.4413, 0.6809, 0.3504, 0.5015, 0.3436, 0.5212, 0.4408, 0.6748, 0.4413, 0.5015, 0.5436, 0.6578, 0.5973, 0.6748, 0.4413, 0.5212, 0.4408, 0.5015, 0.5436, 0.8251, 0.3436, 0.6809, 0.3504, 0.8288, 0.434, 0.8288, 0.434, 0.6809, 0.3504, 0.6748, 0.4413, 0.8288, 0.434, 0.6748, 0.4413, 0.8297, 0.602, 0.8297, 0.602, 0.6748, 0.4413, 0.6578, 0.5973, 0.3407, 0.0358, 0.2236, 0.1481, 0.5031, 0.1194, 0.7012, 0.0353, 0.3407, 0.0358, 0.5031, 0.1194, 0.2569, 0.2522, 0.2462, 0.0834, 0.3531, 0.1576, 0.3531, 0.1576, 0.2462, 0.0834, 0.3046, -0.03957, 0.7611, 0.3474, 0.6177, 0.3436, 0.7561, 0.4395, 0.7561, 0.4395, 0.6177, 0.3436, 0.6252, 0.45, 0.7561, 0.4395, 0.6252, 0.45, 0.7415, 0.5901, 0.7415, 0.5901, 0.6252, 0.45, 0.6177, 0.5436, 0.8765, 0.3436, 0.7561, 0.4395, 0.8714, 0.449, 0.8765, 0.3436, 0.7611, 0.3474, 0.7561, 0.4395, 0.8714, 0.449, 0.7415, 0.5901, 0.8828, 0.6518, 0.3923, 0.449, 0.5082, 0.4395, 0.5183, 0.5901, 0.1265, 0.1463, -0.09011, -0.05207, 0.1218, -0.09975, 0.1218, 0.9003, -0.179, 0.7917, 0.1934, 0.6784, 0.1218, 0.9003, -0.09011, 0.9479, -0.179, 0.7917, 0.1265, 0.1463, 0.1218, -0.09975, 0.2986, -0.1493, 0.2986, 0.8507, 0.1934, 0.6784, 0.5015, 0.4968, 0.2986, 0.8507, 0.1218, 0.9003, 0.1934, 0.6784, 0.121, 0.1186, 0.3027, 0.1436, 0.1665, 0.3401, 0.1665, 0.3401, 0.3027, 0.1436, 0.4071, 0.3186, 0.1665, 0.3401, 0.4071, 0.3186, 0.1614, 0.5309, 0.1614, 0.5309, 0.4071, 0.3186, 0.3908, 0.5228, 0.0247, 0.1357, 0.17, 0.08949, -0.00336, 0.2338, 0.9966, 0.2338, 1.17, 0.08949, 1.18, 0.2401, 0.9966, 0.2338, 1.18, 0.2401, 1.018, 0.3363, 0.01782, 0.3363, 0.1798, 0.2401, 0.1833, 0.4315, 0.8769, 0.09642, 1.025, 0.1357, 0.9966, 0.2338, 0.8769, 0.09642, 0.9966, 0.2338, 0.8718, 0.3436, 0.8718, 0.3436, 0.9966, 0.2338, 1.018, 0.3363, 0.6909, 0.1436, 0.5031, 0.1194, 0.5233, 0.3444, 0.6909, 0.5259, 0.5233, 0.3444, 0.4968, 0.5259, 0.6909, 0.1436, 0.5233, 0.3444, 0.7741, 0.3424, 0.7741, 0.3424, 0.5233, 0.3444, 0.6909, 0.5259, 0.0172, 0.3342, -0.1235, 0.3436, 0.04912, 0.4314, 0.04912, 0.4314, -0.1235, 0.3436, -0.1286, 0.449, 0.04912, 0.4314, -0.1286, 0.449, 0.04436, 0.5369, 0.04436, 0.5369, -0.1286, 0.449, -0.1172, 0.6518, 0.178, 0.3436, 0.0172, 0.3342, 0.04912, 0.4314, 0.04912, 0.4314, 0.04436, 0.5369, 0.176, 0.601, 0.2202, 0.5592, 0.2569, 0.7414, 0.155, 0.666, 0.2202, 0.5592, 0.3618, 0.6365, 0.2569, 0.7414, 0.1098, 0.4432, 0.2202, 0.5592, -0.08969, 0.5016, 0.9103, 0.5016, 1.22, 0.5592, 1.155, 0.666, 0.9565, 0.1418, 0.6802, 0.2414, 0.9824, 0.2407, 0.9824, 0.2407, 0.6802, 0.2414, 0.8251, 0.3436, 0.1098, 0.0353, -0.01764, 0.2407, 0.187, 0.2433, 0.1098, 0.0353, -0.04348, 0.1418, -0.01764, 0.2407, 0.187, 0.2433, -0.01764, 0.2407, 0.1265, 0.3436, 0.1265, 0.3436, -0.01764, 0.2407, -0.1749, 0.3436, 0.1057, 0.09179, 0.1051, 0.0353, -0.04014, 0.06015, 0.9599, 0.06015, 0.8116, 0.0353, 0.8203, 0.1436, 0.5551, 0.1051, 0.3618, 0.357, 0.3531, 0.1576, 0.3531, 0.1576, 0.3618, 0.357, 0.2569, 0.2522, 0.9968, 0.5405, 1.266, 0.5744, 1.12, 0.6518, 0.8218, 0.6518, 0.8251, 0.5436, 0.9582, 0.6505, 0.9582, 0.6505, 0.8251, 0.5436, 0.9968, 0.5405, 0.9582, 0.6505, 0.9968, 0.5405, 1.12, 0.6518, 0.2646, 0.2923, 0.3046, 0.03311, 0.4289, 0.4968, 0.2646, 0.2923, 0.1857, 0.1018, 0.3046, 0.03311, 0.121, 0.1186, -0.03356, 0.1436, -0.02248, 0.03712, 0.1018, 0.0353, 0.121, 0.1186, -0.02248, 0.03712, 0.9863, 0.8643, 0.5948, 1.081, 0.9421, 1.234, 0.9863, 0.8643, 0.5015, 0.4968, 0.5948, 1.081, 0.9421, 0.2337, 0.8218, 0.6921, 0.9582, 0.636, 0.9421, 0.2337, 0.5948, 0.08059, 0.8218, 0.6921, 0.3766, 0.3718, -0.05787, 0.2337, 0.2397, 0.4667, 0.3766, 0.3718, -0.01369, -0.1357, -0.05787, 0.2337, 0.2397, 0.4667, -0.04178, 0.636, 0.1203, 0.5685, 0.2397, 0.4667, -0.05787, 0.2337, -0.04178, 0.636, 0.9674, 0.4219, 1.038, 0.2999, 1.352, 0.5511, 0.1066, 0.1809, 0.2971, 0.2598, 0.03789, 0.2999, 0.7385, 0.7012, 0.8362, 0.9361, 0.7611, 1.057, 0.7385, 0.7012, 0.7611, 1.057, 0.6058, 0.7368, 0.2503, 0.3206, 0.3505, 0.1439, 0.3388, 0.3211, 0.2503, 0.3206, 0.3388, 0.3211, 0.3074, 0.5259, 0.1265, 0.1436, 0.2503, 0.3206, 0.07949, 0.3477, 0.1265, 0.1436, 0.3505, 0.1439, 0.2503, 0.3206, 0.07949, 0.3477, 0.3074, 0.5259, 0.08349, 0.53, 0.07949, 0.3477, 0.2503, 0.3206, 0.3074, 0.5259, 0.778, 0.4649, 0.7416, 0.6011, 0.5015, 0.5695, 0.5015, 0.4285, 0.778, 0.4649, 0.5015, 0.5695, 0.8251, 0.3436, 0.8288, 0.434, 1.125, 0.4502, 0.1251, 0.4502, -0.1712, 0.434, -0.01959, 0.5341, 0.9804, 0.5341, 0.8288, 0.434, 0.8297, 0.602, 0.1265, 0.3436, -0.1749, 0.3436, 0.1251, 0.4502, 0.1251, 0.4502, -0.01959, 0.5341, 0.1265, 0.5436, 0.5015, 0.2802, 0.8164, 0.3217, 0.778, 0.4649, 0.5015, 0.4285, 0.5015, 0.2802, 0.778, 0.4649, 0.3518, 0.5511, 0.03789, 0.2999, 0.3881, 0.4211, 0.5015, 0.5651, 0.3881, 0.4211, 0.6229, 0.4221, 0.3518, 0.5511, 0.3881, 0.4211, 0.5015, 0.5651, 0.8718, 0.1436, 0.8885, 0.0353, 0.7373, 0.1463, 0.7373, 0.1463, 0.8885, 0.0353, 0.6365, 0.0353, 0.6129, 0.1436, 0.7373, 0.1463, 0.6365, 0.0353, 0.6909, 0.1436, 0.7337, 0.3457, 0.5688, 0.3484, 0.5688, 0.3484, 0.7689, 0.5314, 0.4968, 0.5259, 0.5688, 0.3484, 0.7337, 0.3457, 0.7689, 0.5314, 0.4919, 0.08813, 0.6909, 0.1436, 0.5688, 0.3484, 0.3074, 0.1436, 0.3169, 0.3128, 0.482, 0.3519, 0.482, 0.3519, 0.3074, 0.5259, 0.5015, 0.5259, 0.482, 0.3519, 0.3169, 0.3128, 0.3074, 0.5259, 0.5487, 0.09244, 0.3074, 0.1436, 0.482, 0.3519, 0.7222, 0.3407, 0.7385, 0.7012, 0.6058, 0.2568, 0.6058, 0.2568, 0.7385, 0.7012, 0.5742, 0.4968, 0.1155, 0.6518, 0.1218, 0.5436, -0.007821, 0.5785, 0.1155, 0.6518, -0.007821, 0.5785, -0.02489, 0.6575, 0.9751, 0.6575, 0.9922, 0.5785, 0.8171, 0.6518, 0.8171, 0.6518, 0.9922, 0.5785, 0.8203, 0.5436, 0.878, 0.6518, 0.7373, 0.5342, 0.7505, 0.6473, 0.7505, 0.6473, 0.7373, 0.5342, 0.6081, 0.595, 0.6217, 0.6518, 0.7505, 0.6473, 0.6081, 0.595, 0.6631, 0.1437, 0.8116, 0.0353, 0.9743, 0.1373, 0.9743, 0.1373, 0.8116, 0.0353, 0.9647, 0.03523, 0.9743, 0.1373, 0.9647, 0.03523, 1.122, 0.1436, 0.9806, 0.6258, 0.8164, 0.6719, 0.778, 0.5287, 0.1821, 0.5179, -0.01935, 0.6258, 0.03569, 0.4219, 0.03569, 0.4219, -0.01935, 0.6258, -0.222, 0.5287, 0.7421, 0.4374, 0.6129, 0.3436, 0.5935, 0.4478, 0.7421, 0.4374, 0.5935, 0.4478, 0.7373, 0.5342, 0.7373, 0.5342, 0.5935, 0.4478, 0.6081, 0.595, 0.8718, 0.3436, 0.7421, 0.4374, 0.879, 0.4549, 0.879, 0.4549, 0.7373, 0.5342, 0.878, 0.6518, 0.879, 0.4549, 0.7421, 0.4374, 0.7373, 0.5342, 0.1002, 0.9775, 0.07291, 0.7564, 0.1857, 1.102, 0.1857, 0.1018, 0.07291, -0.2436, 0.3046, 0.03311, 0.1098, 0.0353, -0.01807, 0.03576, -0.04348, 0.1418, 0.9565, 0.1418, 0.9819, 0.03576, 0.8164, 0.0353, 0.9836, 0.351, 1.122, 0.3436, 1.098, 0.4489, 0.9572, 0.5919, 1.098, 0.4489, 1.116, 0.6518, 0.8203, 0.3436, 0.9836, 0.351, 0.8247, 0.441, 0.8247, 0.441, 0.9836, 0.351, 1.098, 0.4489, 0.8247, 0.441, 0.9572, 0.5919, 0.8132, 0.6019, 0.8247, 0.441, 1.098, 0.4489, 0.9572, 0.5919, 0.6177, 0.1436, 0.8765, 0.1436, 0.7524, 0.2368, 0.7524, 0.2368, 0.8765, 0.1436, 0.8818, 0.2535, 0.7524, 0.2368, 0.8818, 0.2535, 0.746, 0.3501, 0.746, 0.3501, 0.8818, 0.2535, 0.8765, 0.3436, 0.6177, 0.1436, 0.7524, 0.2368, 0.595, 0.2323, 0.595, 0.2323, 0.7524, 0.2368, 0.6177, 0.3436, 0.6177, 0.3436, 0.7524, 0.2368, 0.746, 0.3501, 0.6217, 0.6518, 0.6129, 0.5436, 0.7328, 0.6598, 0.7328, 0.6598, 0.6129, 0.5436, 0.7545, 0.6007, 0.7328, 0.6598, 0.7545, 0.6007, 0.878, 0.6518, 0.6058, 0.7368, 0.7611, 1.057, 0.514, 0.8984, 0.514, 0.8984, 0.7611, 1.057, 0.5764, 1.031, 0.4477, 0.6234, 0.6058, 0.7368, 0.514, 0.8984, 0.9664, 0.1436, 1.121, 0.1186, 1.082, 0.3472, 0.07321, 0.3472, 0.1513, 0.1186, 0.1771, 0.3401, 0.0815, 0.3472, 0.1614, 0.5309, 0.03471, 0.5227, 0.07321, 0.3472, 0.1771, 0.3401, 0.1822, 0.5309, 0.9397, 0.346, 0.9664, 0.1436, 1.082, 0.3472, 0.9397, 0.346, 1.082, 0.3472, 1.035, 0.5227, 0.2771, 0.1377, 0.1821, 0.02939, 0.3618, 0.0353, 0.03569, 0.4219, -0.03479, 0.2999, 0.2569, 0.2522, 0.2569, 0.2522, -0.03479, 0.2999, 0.2462, 0.0834, 0.2515, 0.4968, 0.1774, 0.7689, 0.04719, 0.6341, 0.04719, 0.6341, 0.1511, 0.8718, -0.1406, 0.6482, 0.04719, 0.6341, 0.1774, 0.7689, 0.1511, 0.8718, 0.2515, 0.4968, 0.04719, 0.6341, -0.1217, 0.5224, 0.8783, 0.5224, 0.8594, 0.6482, 0.5015, 0.4968, 0.8783, 0.5224, 1.047, 0.6341, 0.8594, 0.6482, 0.5367, 0.2493, 0.3827, -0.03533, 0.5764, 0.03092, 0.6413, 0.357, 0.5367, 0.2493, 0.7462, 0.2522, 0.7462, 0.2522, 0.5367, 0.2493, 0.5764, 0.03092, 0.1155, 0.6518, 0.2459, 0.5956, 0.2428, 0.6425, 0.2428, 0.6425, 0.3845, 0.5915, 0.3718, 0.6518, 0.2428, 0.6425, 0.2459, 0.5956, 0.3845, 0.5915, 0.4333, 0.4968, 0.5742, 0.4968, 0.4477, 0.6234, 0.4477, 0.6234, 0.5742, 0.4968, 0.6058, 0.7368, 0.3239, 0.454, 0.178, 0.3436, 0.04912, 0.4314, 0.3239, 0.454, 0.176, 0.601, 0.3289, 0.5399, 0.3239, 0.454, 0.04912, 0.4314, 0.176, 0.601, 0.5015, 0.3436, 0.178, 0.3436, 0.5212, 0.4408, 0.5212, 0.4408, 0.178, 0.3436, 0.3239, 0.454, 0.5212, 0.4408, 0.3239, 0.454, 0.5015, 0.5436, 0.5015, 0.5436, 0.3239, 0.454, 0.3289, 0.5399, 0.0009398, 0.1276, 0.2882, -0.04381, 0.0484, -0.3008, 0.0009398, 0.1276, 0.5015, 0.4968, 0.2882, -0.04381, 0.0484, 0.6992, 0.1813, 0.3014, 0.03538, 0.3674, 0.0484, 0.6992, 0.2882, 0.9562, 0.1813, 0.3014, 0.6265, 0.6217, 1.048, 0.6992, 0.7595, 0.5083, 0.6265, 0.6217, 1.001, 1.128, 1.048, 0.6992, 0.7595, 0.5083, 1.035, 0.3674, 0.8828, 0.4251, 0.7595, 0.5083, 1.048, 0.6992, 1.035, 0.3674, 0.2569, 0.7414, 0.5551, 0.8885, 0.4894, 1.09, 0.3618, 0.6365, 0.5551, 0.8885, 0.2569, 0.7414, 0.746, 0.3501, 0.8765, 0.3436, 0.8802, 0.4446, 0.8802, 0.4446, 0.8798, 0.602, 0.7625, 0.6006, 0.6177, 0.3436, 0.746, 0.3501, 0.5979, 0.4476, 0.5979, 0.4476, 0.746, 0.3501, 0.8802, 0.4446, 0.5979, 0.4476, 0.8802, 0.4446, 0.6295, 0.5915, 0.6295, 0.5915, 0.8802, 0.4446, 0.7625, 0.6006, 0.9382, 0.0353, 0.9664, 0.1436, 1.102, 0.0353, 0.1018, 0.0353, -0.03356, 0.1436, 0.1218, 0.1436, 0.2656, 0.1358, 0.3807, 0.1436, 0.3812, 0.2323, 0.3812, 0.2323, 0.3807, 0.3436, 0.1218, 0.3436, 0.1218, 0.1436, 0.3812, 0.2323, 0.1349, 0.245, 0.1218, 0.1436, 0.2656, 0.1358, 0.3812, 0.2323, 0.1349, 0.245, 0.3812, 0.2323, 0.1218, 0.3436, 0.5015, 0.6518, 0.5015, 0.5436, 0.3289, 0.5399, 0.5015, 0.6518, 0.3289, 0.5399, 0.3242, 0.6605, 0.3242, 0.6605, 0.176, 0.601, 0.1813, 0.6518, 0.3242, 0.6605, 0.3289, 0.5399, 0.176, 0.601, 0.07291, 0.7564, -0.294, 0.7337, -0.2584, 0.6011, 0.5015, 0.2868, 0.706, 0.2598, 0.6229, 0.4221, 0.2515, 0.1125, 0.1378, 0.2407, 0.28, 0.245, 0.2515, 0.1125, 0.1057, 0.09179, 0.1378, 0.2407, 0.28, 0.245, 0.1378, 0.2407, 0.267, 0.3452, 0.267, 0.3452, 0.1378, 0.2407, 0.1218, 0.3436, 0.357, 0.0353, 0.28, 0.245, 0.5098, 0.242, 0.357, 0.0353, 0.2515, 0.1125, 0.28, 0.245, 0.5098, 0.242, 0.28, 0.245, 0.3807, 0.3436, 0.3807, 0.3436, 0.28, 0.245, 0.267, 0.3452, 0.7931, 0.09603, 0.8349, 0.3189, 0.7337, 0.3457, 0.7931, 0.09603, 0.8718, 0.1436, 0.8349, 0.3189, 0.7337, 0.3457, 0.8718, 0.5259, 0.7689, 0.5314, 0.7337, 0.3457, 0.8349, 0.3189, 0.8718, 0.5259, 0.6909, 0.1436, 0.7931, 0.09603, 0.7337, 0.3457, 0.9565, 0.1418, 0.8164, 0.0353, 0.6526, 0.1392, 0.6526, 0.1392, 0.8164, 0.0353, 0.5015, 0.0353, 0.6526, 0.1392, 0.5015, 0.0353, 0.5086, 0.08594, 0.9674, 0.5716, 1.038, 0.6937, 0.678, 0.8461, 0.678, 0.8461, 1.038, 0.6937, 0.7581, 0.928, 0.678, 0.8461, 0.7581, 0.928, 0.5764, 0.9626, 0.4071, 0.3186, 0.4919, 0.08813, 0.5688, 0.3484, 0.4071, 0.3186, 0.5688, 0.3484, 0.3908, 0.5228, 0.3908, 0.5228, 0.5688, 0.3484, 0.4968, 0.5259, 0.3027, 0.1436, 0.4919, 0.08813, 0.4071, 0.3186, 0.1715, 0.09234, 0.1867, 0.0353, 0.0348, 0.06247, 0.04803, 0.1522, 0.1715, 0.09234, 0.0348, 0.06247, 0.04803, 0.1522, 0.0348, 0.06247, -0.1235, 0.1436, 0.8765, 0.1436, 1.035, 0.06247, 0.8269, 0.02749, 0.3163, 0.1446, 0.4968, 0.1436, 0.4861, 0.2541, 0.3346, 0.334, 0.4861, 0.2541, 0.4968, 0.3436, 0.17, 0.08949, 0.3163, 0.1446, 0.1798, 0.2401, 0.1798, 0.2401, 0.3163, 0.1446, 0.4861, 0.2541, 0.1798, 0.2401, 0.3346, 0.334, 0.1833, 0.4315, 0.1798, 0.2401, 0.4861, 0.2541, 0.3346, 0.334, 0.5015, 0.6518, 0.5143, 0.5972, 0.6686, 0.6591, 0.6686, 0.6591, 0.5143, 0.5972, 0.6842, 0.5993, 0.6686, 0.6591, 0.6842, 0.5993, 0.8218, 0.6518, 0.8218, 0.6518, 0.6842, 0.5993, 0.8251, 0.5436, 0.9784, 0.08603, 0.9712, 0.1436, 1.081, 0.1448, 0.9429, 0.0353, 0.9784, 0.08603, 1.107, 0.0353, 0.3904, 0.595, 0.2757, 0.5494, 0.1265, 0.5436, 0.3766, 0.6518, 0.3904, 0.595, 0.2605, 0.6455, 0.2605, 0.6455, 0.1265, 0.5436, 0.1203, 0.6518, 0.2605, 0.6455, 0.3904, 0.595, 0.1265, 0.5436, 0.9652, 0.2999, 0.8965, 0.1809, 1.246, 0.0834, 0.9784, 0.08603, 1.081, 0.1448, 1.196, 0.09307, 0.1961, 0.09307, 0.3074, 0.1436, 0.2971, 0.0353, 0.1066, 0.0353, 0.1961, 0.09307, 0.2971, 0.0353, 0.1066, 0.0353, -0.02162, 0.08603, 0.1961, 0.09307, 0.5935, 0.1449, 0.6957, 0.1436, 0.6137, 0.3472, 0.3505, 0.1439, 0.5935, 0.1449, 0.4792, 0.3312, 0.4792, 0.3312, 0.5935, 0.1449, 0.6137, 0.3472, 0.4792, 0.3312, 0.6137, 0.3472, 0.5015, 0.5259, 0.4903, 0.1377, 0.357, 0.0353, 0.5098, 0.242, 0.2966, 0.242, 0.3854, 0.3436, 0.2662, 0.3508, 0.1457, 0.2396, 0.2771, 0.1377, 0.2966, 0.242, 0.1457, 0.2396, 0.2662, 0.3508, 0.1265, 0.3436, 0.1457, 0.2396, 0.2966, 0.242, 0.2662, 0.3508, 0.5334, 0.7733, 0.3973, 0.7368, 0.4289, 0.4968, 0.5334, 0.7733, 0.4289, 0.4968, 0.5698, 0.4968, 0.5086, 0.08594, 0.3358, 0.04374, 0.1715, 0.09234, 0.5086, 0.08594, 0.5015, 0.0353, 0.3358, 0.04374, 0.1715, 0.09234, 0.3358, 0.04374, 0.1867, 0.0353, 0.9361, 0.03945, 1.027, 0.1436, 1.09, 0.08603, 0.9361, 0.03945, 0.8718, 0.1436, 1.027, 0.1436, 0.05538, 0.0353, -0.06393, 0.03945, 0.08998, 0.08603, 0.6578, 0.5973, 0.5015, 0.5436, 0.5015, 0.6518, 0.8218, 0.6518, 0.8297, 0.602, 0.6597, 0.6491, 0.6597, 0.6491, 0.8297, 0.602, 0.6578, 0.5973, 0.6597, 0.6491, 0.6578, 0.5973, 0.5015, 0.6518, 0.0348, 0.3738, 0.1867, 0.3217, 0.2251, 0.4649, 0.8269, 0.4748, 1.035, 0.3738, 0.9674, 0.5716, 0.9674, 0.5716, 1.035, 0.3738, 1.225, 0.4649, 0.6573, 0.3464, 0.8247, 0.441, 0.6559, 0.4536, 0.6573, 0.3464, 0.8203, 0.3436, 0.8247, 0.441, 0.6559, 0.4536, 0.8247, 0.441, 0.8132, 0.6019, 0.4968, 0.3436, 0.6573, 0.3464, 0.4772, 0.4426, 0.4772, 0.4426, 0.6573, 0.3464, 0.6559, 0.4536, 0.4772, 0.4426, 0.6559, 0.4536, 0.4968, 0.5436, 0.4968, 0.5436, 0.6559, 0.4536, 0.8132, 0.6019, 0.7506, 0.09106, 0.6413, 0.0353, 0.6156, 0.09196, 0.7506, 0.09106, 0.8269, 0.02749, 0.6413, 0.0353, 0.8765, 0.1436, 0.8269, 0.02749, 0.7506, 0.09106, 0.1765, 0.6518, 0.1802, 0.5924, 0.009249, 0.6497, 0.009249, 0.6497, 0.1802, 0.5924, 0.01987, 0.5506, 0.009249, 0.6497, 0.01987, 0.5506, -0.122, 0.6518, 0.9429, 0.9382, 0.8174, 1.102, 0.7581, 0.928, 0.9429, 0.9382, 0.7581, 0.928, 1.038, 0.6937, 0.285, 0.4968, 0.4333, 0.4968, 0.4477, 0.6234, 0.3264, 0.8116, 0.285, 0.4968, 0.4477, 0.6234, 0.2362, 0.3435, 0.1265, 0.3436, 0.2686, 0.4342, 0.2686, 0.4342, 0.1265, 0.3436, 0.1251, 0.4502, 0.2686, 0.4342, 0.1251, 0.4502, 0.2757, 0.5494, 0.2757, 0.5494, 0.1251, 0.4502, 0.1265, 0.5436, 0.3854, 0.3436, 0.2686, 0.4342, 0.3785, 0.4478, 0.3854, 0.3436, 0.2362, 0.3435, 0.2686, 0.4342, 0.3785, 0.4478, 0.2757, 0.5494, 0.3904, 0.595, 0.3785, 0.4478, 0.2686, 0.4342, 0.2757, 0.5494, 0.3358, 0.3116, 0.5015, 0.2802, 0.5015, 0.4285, 0.3358, 0.3116, 0.5015, 0.4285, 0.3691, 0.4843, 0.1867, 0.3217, 0.3358, 0.3116, 0.2251, 0.4649, 0.2251, 0.4649, 0.3358, 0.3116, 0.3691, 0.4843, 0.6452, 0.9599, 0.5551, 1.105, 0.4774, 0.8951, 0.4774, 0.8951, 0.5551, 1.105, 0.3531, 1.158, 0.6766, 0.8116, 0.6452, 0.9599, 0.4774, 0.8951, 0.6766, 0.8116, 0.4774, 0.8951, 0.5334, 0.7733, 0.1511, 0.8718, -0.04113, 1.08, -0.1059, 0.8562, 0.8941, 0.8562, 0.8765, 1.146, 0.7146, 0.8055, 0.8941, 0.8562, 0.9589, 1.08, 0.8765, 1.146, 0.1511, 0.8718, -0.1059, 0.8562, -0.1406, 0.6482, 0.8594, 0.6482, 0.7146, 0.8055, 0.5015, 0.4968, 0.8594, 0.6482, 0.8941, 0.8562, 0.7146, 0.8055, 0.8828, 0.6518, 0.8798, 0.602, 1.038, 0.6457, 0.03799, 0.6457, -0.1202, 0.602, 0.1813, 0.6518, 0.3691, 0.4843, 0.5015, 0.5695, 0.3701, 0.5705, 0.3691, 0.4843, 0.3701, 0.5705, 0.2251, 0.4649, 0.5015, 0.4285, 0.5015, 0.5695, 0.3691, 0.4843, 0.3355, 0.12, 0.5668, 0.02817, 0.3319, 0.0275, 0.3355, 0.12, 0.3319, 0.0275, 0.1732, 0.1436, 0.1732, 0.1436, 0.3319, 0.0275, 0.1819, 0.0353, 0.5015, 0.3436, 0.8251, 0.3436, 0.8149, 0.4421, 0.6842, 0.5993, 0.8149, 0.4421, 0.8251, 0.5436, 0.5078, 0.4379, 0.5015, 0.3436, 0.8149, 0.4421, 0.5078, 0.4379, 0.6842, 0.5993, 0.5143, 0.5972, 0.5078, 0.4379, 0.8149, 0.4421, 0.6842, 0.5993, 0.2923, 0.0353, 0.4919, 0.08813, 0.3027, 0.1436, 0.4968, 0.0353, 0.4919, 0.08813, 0.2923, 0.0353, 0.9438, 0.3299, 0.852, 0.1436, 0.7635, 0.3424, 0.9438, 0.3299, 0.7635, 0.3424, 0.9099, 0.5219, 0.9479, 0.5219, 0.7741, 0.3424, 0.7917, 0.5196, 0.0271, 0.1436, -0.06982, 0.3299, 0.04368, 0.3574, 0.0271, 0.1436, -0.1282, 0.1436, -0.06982, 0.3299, 0.04368, 0.3574, -0.06982, 0.3299, -0.05207, 0.5219, 0.7373, 0.1463, 0.6129, 0.1436, 0.7333, 0.2403, 0.7333, 0.2403, 0.6129, 0.1436, 0.5911, 0.2523, 0.7333, 0.2403, 0.6129, 0.3436, 0.7421, 0.4374, 0.7333, 0.2403, 0.5911, 0.2523, 0.6129, 0.3436, 0.8718, 0.1436, 0.7373, 0.1463, 0.8654, 0.2347, 0.8654, 0.2347, 0.7373, 0.1463, 0.7333, 0.2403, 0.8654, 0.2347, 0.7333, 0.2403, 0.8718, 0.3436, 0.8718, 0.3436, 0.7333, 0.2403, 0.7421, 0.4374, 0.3718, 0.6518, 0.3845, 0.5915, 0.4837, 0.6414, 0.7363, 0.6414, 0.6295, 0.5915, 0.7625, 0.6006, 0.7363, 0.6414, 0.7625, 0.6006, 0.8828, 0.6518, 0.8828, 0.6518, 0.7625, 0.6006, 0.8798, 0.602, 0.7566, 0.1525, 0.8718, 0.3436, 0.7348, 0.3379, 0.7566, 0.1525, 0.8769, 0.09642, 0.8718, 0.3436, 0.6136, 0.09196, 0.7566, 0.1525, 0.6087, 0.2387, 0.6087, 0.2387, 0.7348, 0.3379, 0.6129, 0.3436, 0.6087, 0.2387, 0.7566, 0.1525, 0.7348, 0.3379, 0.1867, 0.6719, -0.1067, 0.5503, 0.3518, 0.5511, 0.3518, 0.5511, -0.1067, 0.5503, -0.0326, 0.4219, 0.8362, 0.9361, 0.9429, 1.055, 0.7611, 1.057, 0.7611, 0.05698, 0.9429, 0.05538, 0.8458, 0.1525, 0.5015, 0.7468, 0.7764, 0.8012, 0.6299, 0.9588, 0.6299, 0.9588, 0.8765, 0.8473, 0.6941, 1.132, 0.6299, 0.9588, 0.7764, 0.8012, 0.8765, 0.8473, 0.5015, 0.7468, 0.6299, 0.9588, 0.544, 1.121, 0.544, 0.1206, 0.6941, 0.1322, 0.5015, 0.4968, 0.544, 0.1206, 0.6299, -0.04117, 0.6941, 0.1322, 0.7012, 0.0353, 0.6909, 0.1436, 0.9361, 0.03945, 0.9361, 0.03945, 0.6909, 0.1436, 0.8718, 0.1436, 0.8718, 0.1436, 1.051, 0.08682, 0.972, 0.3534, 0.8349, 0.3189, 0.8718, 0.1436, 0.972, 0.3534, 0.8349, 0.3189, 0.972, 0.3534, 0.8718, 0.5259, 0.2882, 0.9562, 0.6798, 0.8809, 0.4775, 0.653, 0.2882, 0.9562, 0.5015, 1.497, 0.6798, 0.8809, 0.4775, 0.653, 0.8218, 0.3014, 0.6597, 0.2773, 0.4775, 0.653, 0.6798, 0.8809, 0.8218, 0.3014, 0.1813, 0.3014, 0.4775, 0.653, 0.3242, 0.2707, 0.1813, 0.3014, 0.2882, 0.9562, 0.4775, 0.653, 0.3242, 0.2707, 0.6597, 0.2773, 0.5015, 0.2593, 0.3242, 0.2707, 0.4775, 0.653, 0.6597, 0.2773, 0.9103, 0.5016, 1.073, 0.7564, 0.7416, 0.6011, 0.9103, 0.5016, 0.7416, 0.6011, 0.778, 0.4649, 0.1218, 0.3436, 0.3807, 0.3436, 0.2716, 0.4254, 0.4863, 0.4254, 0.6177, 0.3436, 0.5979, 0.4476, 0.4863, 0.4254, 0.5979, 0.4476, 0.5052, 0.5956, 0.2459, 0.5956, 0.3618, 0.4476, 0.3845, 0.5915, 0.1218, 0.3436, 0.2716, 0.4254, 0.09763, 0.4489, 0.09763, 0.4489, 0.2459, 0.5956, 0.1155, 0.6518, 0.09763, 0.4489, 0.2716, 0.4254, 0.2459, 0.5956, 0.7279, 0.6719, 0.739, 0.4968, 0.4188, 0.5194, 0.4188, 0.5194, 0.739, 0.4968, 0.6981, 0.3388, 0.4188, 0.5194, 0.6969, 0.1765, 0.03318, 0.3854, 0.4188, 0.5194, 0.6981, 0.3388, 0.6969, 0.1765, 0.6969, 0.8171, 0.4188, 0.5194, 0.1351, 0.5901, 0.6969, 0.8171, 0.7279, 0.6719, 0.4188, 0.5194, 0.1351, 0.5901, 0.03318, 0.3854, -0.4985, 0.4968, 0.1351, 0.5901, 0.4188, 0.5194, 0.03318, 0.3854, 0.3046, 0.03311, 0.07291, -0.2436, 0.2569, -0.2586, 0.2569, 0.7414, 0.4894, 1.09, 0.3046, 1.033, 0.04507, 0.2428, 0.178, 0.1436, 0.1565, 0.2438, 0.04507, 0.2428, 0.1565, 0.2438, 0.02859, 0.3407, 0.02859, 0.3407, 0.1565, 0.2438, 0.2531, 0.3415, 0.8765, 0.1436, 1.045, 0.2428, 0.8818, 0.2535, 0.8765, 0.1436, 1.178, 0.1436, 1.045, 0.2428, 0.8818, 0.2535, 1.029, 0.3407, 0.8765, 0.3436, 0.8818, 0.2535, 1.045, 0.2428, 1.029, 0.3407, 0.9911, 0.8645, 0.706, 0.7337, 1.073, 0.7564, 0.1002, 0.9775, -0.008861, 0.8645, 0.07291, 0.7564, 0.8171, 0.6518, 0.9572, 0.5919, 1.116, 0.6518, 0.8171, 0.6518, 0.8132, 0.6019, 0.9572, 0.5919, 0.9429, 0.05538, 1.107, 0.1809, 1.038, 0.2999, 0.9429, 0.05538, 1.038, 0.2999, 0.8458, 0.1525, 0.7152, 0.5668, 0.6766, 0.8116, 0.5334, 0.7733, 0.5698, 0.4968, 0.7152, 0.5668, 0.5334, 0.7733, 0.3485, 0.6959, 0.1867, 0.6719, 0.3518, 0.5511, 0.5015, 0.7133, 0.3485, 0.6959, 0.5015, 0.5651, 0.5015, 0.5651, 0.3485, 0.6959, 0.3518, 0.5511, 0.6136, 0.09196, 0.7646, 0.04501, 0.8769, 0.09642, 0.6136, 0.09196, 0.6365, 0.0353, 0.7646, 0.04501, 0.8769, 0.09642, 0.7646, 0.04501, 0.8885, 0.0353, 0.6136, 0.09196, 0.8769, 0.09642, 0.7566, 0.1525, 0.2569, 0.7414, 0.07291, 0.7564, 0.155, 0.666, 0.9103, 0.5016, 1.155, 0.666, 1.073, 0.7564, 0.65, 0.351, 0.4849, 0.4329, 0.6576, 0.4488, 0.65, 0.351, 0.4968, 0.3436, 0.4849, 0.4329, 0.6576, 0.4488, 0.4849, 0.4329, 0.4968, 0.5436, 0.8203, 0.3436, 0.65, 0.351, 0.846, 0.4411, 0.846, 0.4411, 0.65, 0.351, 0.6576, 0.4488, 0.846, 0.4411, 0.6576, 0.4488, 0.8203, 0.5436, 0.357, 0.0353, 0.1051, 0.0353, 0.2515, 0.1125, 0.2515, 0.1125, 0.1051, 0.0353, 0.1057, 0.09179, 0.5031, 0.1194, 0.6909, 0.1436, 0.7012, 0.0353, 0.3106, 0.3301, 0.3264, 0.1819, 0.4333, 0.4968, 0.285, 0.4968, 0.3106, 0.3301, 0.4333, 0.4968, 0.04803, 0.1522, -0.1235, 0.1436, 0.05051, 0.2369, 0.05051, 0.2369, -0.1235, 0.1436, -0.1259, 0.2563, 0.05051, 0.2369, -0.1259, 0.2563, 0.0172, 0.3342, 0.0172, 0.3342, -0.1259, 0.2563, -0.1235, 0.3436, 0.1715, 0.09234, 0.04803, 0.1522, 0.1558, 0.2318, 0.1558, 0.2318, 0.04803, 0.1522, 0.05051, 0.2369, 0.1558, 0.2318, 0.05051, 0.2369, 0.178, 0.3436, 0.178, 0.3436, 0.05051, 0.2369, 0.0172, 0.3342, 0.1329, 0.9856, 0.301, 0.831, 0.2462, 1.083, 0.2462, 0.0834, 0.301, -0.169, 0.3046, -0.03957, 0.8965, 0.1809, 1.133, -0.01442, 1.246, 0.0834, 0.3329, 0.6621, 0.1813, 0.6518, 0.3558, 0.5955, 0.3329, 0.6621, 0.3558, 0.5955, 0.5015, 0.6518, 0.5015, 0.6518, 0.3558, 0.5955, 0.5143, 0.5972, 0.3827, 0.9647, 0.3264, 0.8116, 0.4477, 0.6234, 0.3827, 0.9647, 0.4477, 0.6234, 0.514, 0.8984, 0.3827, 0.9647, 0.514, 0.8984, 0.5764, 1.031, 0.2923, 0.0353, 0.3027, 0.1436, 0.121, 0.1186, 0.2923, 0.0353, 0.121, 0.1186, 0.1018, 0.0353, 0.8203, 0.1436, 0.8116, 0.0353, 0.6398, 0.0837, 0.6398, 0.0837, 0.8116, 0.0353, 0.5668, 0.02817, 0.3355, 0.12, 0.6398, 0.0837, 0.5668, 0.02817, 0.1066, 0.8126, -0.05706, 0.9382, 0.03789, 0.6937, 0.9509, 0.3352, 0.846, 0.4411, 0.9619, 0.4444, 0.9509, 0.3352, 0.8203, 0.3436, 0.846, 0.4411, 0.9619, 0.4444, 0.8203, 0.5436, 0.9922, 0.5785, 0.9619, 0.4444, 0.846, 0.4411, 0.8203, 0.5436, 0.1218, 0.3436, -0.03806, 0.4444, 0.133, 0.4435, 0.1218, 0.3436, -0.04914, 0.3352, -0.03806, 0.4444, 0.133, 0.4435, -0.03806, 0.4444, 0.1218, 0.5436, 0.1218, 0.5436, -0.03806, 0.4444, -0.007821, 0.5785, 0.7348, 0.3379, 0.8718, 0.3436, 0.6332, 0.45, 0.6332, 0.45, 0.8718, 0.3436, 0.884, 0.4341, 0.6332, 0.45, 0.884, 0.4341, 0.7545, 0.6007, 0.7545, 0.6007, 0.884, 0.4341, 0.878, 0.6518, 0.6129, 0.3436, 0.7348, 0.3379, 0.6332, 0.45, 0.6332, 0.45, 0.7545, 0.6007, 0.6129, 0.5436, 0.7012, 0.0353, 0.6909, 0.1436, 0.4919, 0.08813, 0.7012, 0.0353, 0.4919, 0.08813, 0.4968, 0.0353, 0.07551, 0.1064, -0.148, 0.1218, 0.08349, -0.1273, 0.07551, 0.1064, 0.08349, -0.1273, 0.2669, 0.1974, 0.852, 0.1218, 1.076, 0.1064, 1.215, 0.3284, 0.2145, 0.3284, 0.2669, 0.1974, 0.5015, 0.4968, 0.2145, 0.3284, 0.07551, 0.1064, 0.2669, 0.1974, 0.6854, 0.3319, 0.7152, 0.5668, 0.5698, 0.4968, 0.6766, 0.1819, 0.6854, 0.3319, 0.5334, 0.2203, 0.5334, 0.2203, 0.6854, 0.3319, 0.5698, 0.4968, 0.7721, 0.3094, 0.8971, 0.09615, 0.8885, 0.3585, 0.7721, 0.3094, 0.8885, 0.3585, 0.7764, 0.5263, 0.7764, 0.5263, 0.8885, 0.3585, 0.8765, 0.5259, 0.6957, 0.1436, 0.7721, 0.3094, 0.6137, 0.3472, 0.6957, 0.1436, 0.8971, 0.09615, 0.7721, 0.3094, 0.6137, 0.3472, 0.7764, 0.5263, 0.5015, 0.5259, 0.6137, 0.3472, 0.7721, 0.3094, 0.7764, 0.5263, 0.5698, 0.4968, 0.4289, 0.4968, 0.5334, 0.2203, 0.3355, 0.12, 0.1841, 0.2517, 0.3319, 0.239, 0.3355, 0.12, 0.1732, 0.1436, 0.1841, 0.2517, 0.3319, 0.239, 0.1841, 0.2517, 0.1733, 0.3436, 0.3319, 0.239, 0.5024, 0.2306, 0.3355, 0.12, 0.5024, 0.2306, 0.3319, 0.239, 0.4968, 0.3436, 0.4968, 0.3436, 0.3319, 0.239, 0.1733, 0.3436, 0.1732, 0.1436, 0.1819, 0.0353, 0.03601, 0.1442, 0.03601, 0.1442, 0.1819, 0.0353, 0.04352, 0.03238, 0.03601, 0.1442, 0.04352, 0.03238, -0.1282, 0.1436, 0.8718, 0.1436, 1.044, 0.03238, 0.8885, 0.0353, 0.6681, 0.6729, 0.5015, 0.7133, 0.5015, 0.5651, 0.8164, 0.6719, 0.6681, 0.6729, 0.778, 0.5287, 0.778, 0.5287, 0.6681, 0.6729, 0.5015, 0.5651, 0.2251, 0.4649, 0.3701, 0.5705, 0.03789, 0.6937, 0.9674, 0.5716, 1.225, 0.4649, 1.038, 0.6937, 0.65, 0.351, 0.8203, 0.3436, 0.6715, 0.2378, 0.6715, 0.2378, 0.8203, 0.3436, 0.8312, 0.2547, 0.6715, 0.2378, 0.8203, 0.1436, 0.6398, 0.0837, 0.6715, 0.2378, 0.8312, 0.2547, 0.8203, 0.1436, 0.4968, 0.3436, 0.6715, 0.2378, 0.5024, 0.2306, 0.4968, 0.3436, 0.65, 0.351, 0.6715, 0.2378, 0.5024, 0.2306, 0.6398, 0.0837, 0.3355, 0.12, 0.5024, 0.2306, 0.6715, 0.2378, 0.6398, 0.0837, 0.5334, 0.2203, 0.3046, 0.03311, 0.4894, 0.0897, 0.5334, 0.2203, 0.4289, 0.4968, 0.3046, 0.03311, 0.8769, 0.09642, 0.8885, 0.0353, 1.033, 0.08517, 0.03343, 0.08517, 0.1819, 0.0353, 0.17, 0.08949, 0.03343, 0.08517, -0.1115, 0.0353, 0.1819, 0.0353, 0.3375, 0.0247, 0.4445, -0.1231, 0.3929, 0.03343, 0.3375, 0.0247, 0.3929, 0.03343, 0.3071, 0.17, 0.1203, 0.6518, 0.1265, 0.5436, -0.01959, 0.5341, 0.1203, 0.6518, -0.1703, 0.602, -0.1782, 0.6518, 0.1203, 0.6518, -0.01959, 0.5341, -0.1703, 0.602, 0.01782, 0.3363, 0.1833, 0.4315, 0.009418, 0.4505, 0.009418, 0.4505, 0.1732, 0.5436, 0.02491, 0.6432, 0.009418, 0.4505, 0.1833, 0.4315, 0.1732, 0.5436, 0.8718, 0.3436, 1.018, 0.3363, 0.884, 0.4341, 0.884, 0.4341, 1.018, 0.3363, 1.009, 0.4505, 0.884, 0.4341, 1.009, 0.4505, 0.878, 0.6518, 0.878, 0.6518, 1.009, 0.4505, 1.025, 0.6432, 0.5349, 0.09812, 0.1539, -0.002699, 0.2648, 0.3691, 0.5349, 0.09812, 0.5015, -0.5032, 0.1539, -0.002699, 0.2648, 0.3691, -0.1172, 0.5685, 0.03799, 0.6238, 0.2648, 0.3691, 0.1539, -0.002699, -0.1172, 0.5685, 0.5015, 0.7343, 0.2648, 0.3691, 0.3329, 0.7087, 0.5015, 0.7343, 0.5349, 0.09812, 0.2648, 0.3691, 0.3329, 0.7087, 0.03799, 0.6238, 0.1813, 0.6921, 0.3329, 0.7087, 0.2648, 0.3691, 0.03799, 0.6238, 0.03601, 0.1442, -0.1282, 0.1436, -0.1346, 0.2347, 0.03601, 0.1442, -0.1346, 0.2347, 0.04305, 0.3333, 0.04305, 0.3333, -0.1346, 0.2347, -0.1282, 0.3436, 0.1732, 0.1436, 0.03601, 0.1442, 0.1841, 0.2517, 0.1841, 0.2517, 0.04305, 0.3333, 0.1733, 0.3436, 0.1841, 0.2517, 0.03601, 0.1442, 0.04305, 0.3333, 0.8765, 0.1463, 0.6106, 0.2256, 0.6522, -0.006817, 0.6522, 0.9932, 0.5015, 1.247, 0.5183, 0.8329, 0.6522, 0.9932, 0.6106, 1.226, 0.5015, 1.247, 0.8765, 0.1463, 0.6522, -0.006817, 0.7146, -0.1945, 0.7146, 0.8055, 0.5183, 0.8329, 0.5015, 0.4968, 0.7146, 0.8055, 0.6522, 0.9932, 0.5183, 0.8329, 0.8065, 0.09476, 0.8164, 0.0353, 0.9806, 0.06141, 0.2771, 0.1377, -0.01935, 0.06141, 0.1821, 0.02939, 0.6631, 0.1437, 0.8043, 0.2424, 0.6409, 0.2455, 0.6409, 0.2455, 0.8043, 0.2424, 0.6573, 0.3464, 0.6573, 0.3464, 0.8043, 0.2424, 0.8203, 0.3436, 0.4968, 0.1436, 0.6409, 0.2455, 0.4861, 0.2541, 0.4968, 0.1436, 0.6631, 0.1437, 0.6409, 0.2455, 0.4861, 0.2541, 0.6409, 0.2455, 0.4968, 0.3436, 0.4968, 0.3436, 0.6409, 0.2455, 0.6573, 0.3464, 0.8804, 0.1139, 0.6957, 0.1436, 0.6571, 0.3415, 0.8765, 0.5259, 0.6571, 0.3415, 0.6106, 0.5262, 0.8934, 0.3224, 0.8804, 0.1139, 0.6571, 0.3415, 0.8934, 0.3224, 0.6571, 0.3415, 0.8765, 0.5259, 0.267, 0.3452, 0.133, 0.4435, 0.2396, 0.4412, 0.267, 0.3452, 0.1218, 0.3436, 0.133, 0.4435, 0.2396, 0.4412, 0.1218, 0.5436, 0.2656, 0.5879, 0.2396, 0.4412, 0.133, 0.4435, 0.1218, 0.5436, 0.3807, 0.3436, 0.2396, 0.4412, 0.3933, 0.4455, 0.3807, 0.3436, 0.267, 0.3452, 0.2396, 0.4412, 0.3933, 0.4455, 0.2396, 0.4412, 0.3867, 0.5941, 0.3867, 0.5941, 0.2396, 0.4412, 0.2656, 0.5879, 0.3346, 0.334, 0.4968, 0.3436, 0.3214, 0.432, 0.3214, 0.432, 0.4968, 0.3436, 0.4772, 0.4426, 0.3214, 0.432, 0.4772, 0.4426, 0.3299, 0.6007, 0.3299, 0.6007, 0.4772, 0.4426, 0.4968, 0.5436, 0.1833, 0.4315, 0.3346, 0.334, 0.3214, 0.432, 0.1833, 0.4315, 0.3214, 0.432, 0.1732, 0.5436, 0.1732, 0.5436, 0.3214, 0.432, 0.3299, 0.6007, 0.4968, 0.6518, 0.3299, 0.6007, 0.4968, 0.5436, 0.1765, 0.6518, 0.3299, 0.6007, 0.3208, 0.6611, 0.1765, 0.6518, 0.1732, 0.5436, 0.3299, 0.6007, 0.3208, 0.6611, 0.3299, 0.6007, 0.4968, 0.6518, 0.08055, 0.1448, -0.02878, 0.1436, -0.02077, 0.3574, 0.1265, 0.5259, -0.02077, 0.3574, -0.09011, 0.5219, 0.08055, 0.1448, -0.02077, 0.3574, 0.1627, 0.3459, 0.1627, 0.3459, -0.02077, 0.3574, 0.1265, 0.5259, 0.8765, 0.8473, 1.083, 1.035, 0.9062, 1.141, 0.9062, 0.141, 1.182, 0.1614, 0.871, 0.337, 0.9062, 0.141, 1.083, 0.03471, 1.182, 0.1614, 0.8765, 0.8473, 0.9062, 1.141, 0.6941, 1.132, 0.6941, 0.1322, 0.871, 0.337, 0.5015, 0.4968, 0.6941, 0.1322, 0.9062, 0.141, 0.871, 0.337, 0.448, 0.8885, 0.5764, 0.9626, 0.5269, 1.1, 0.3264, 0.1819, 0.448, -0.1115, 0.5269, 0.1001, 0.3264, 0.1819, 0.5269, 0.1001, 0.4333, 0.4968, 0.03188, 0.1436, 0.04785, 0.346, -0.1115, 0.3585, 0.8885, 0.3585, 1.048, 0.346, 0.8765, 0.5259, 0.8765, 0.5259, 1.048, 0.346, 1.083, 0.5227, 0.8971, 0.09615, 1.032, 0.1436, 0.8885, 0.3585, 0.9862, 0.3407, 1.127, 0.3436, 0.966, 0.4297, 0.966, 0.4297, 1.127, 0.3436, 1.115, 0.4546, 0.966, 0.4297, 1.115, 0.4546, 0.9968, 0.5405, 0.9968, 0.5405, 1.115, 0.4546, 1.266, 0.5744, 0.8251, 0.3436, 0.966, 0.4297, 0.8149, 0.4421, 0.8251, 0.3436, 0.9862, 0.3407, 0.966, 0.4297, 0.8149, 0.4421, 0.966, 0.4297, 0.8251, 0.5436, 0.8251, 0.5436, 0.966, 0.4297, 0.9968, 0.5405, 0.2397, 0.6571, 0.1203, 0.6518, 0.2664, 0.5744, 0.2397, 0.6571, 0.2664, 0.5744, 0.3766, 0.6518, 0.3766, 0.6518, 0.2664, 0.5744, 0.3806, 0.5941, 0.1155, 0.6518, 0.2656, 0.5879, 0.1218, 0.5436, 0.3718, 0.6518, 0.2656, 0.5879, 0.1155, 0.6518, 0.3718, 0.6518, 0.3867, 0.5941, 0.2656, 0.5879, 0.706, 0.7337, 0.5497, 0.7076, 0.5015, 0.5695, 0.706, 0.7337, 0.5015, 0.5695, 0.7416, 0.6011, 0.2359, 0.09167, 0.3618, 0.0353, 0.2202, 0.02836, 0.5436, 0.09167, 0.5592, 0.02836, 0.4432, 0.0353, 0.3854, 0.1436, 0.3618, 0.0353, 0.2359, 0.09167, 0.1018, 0.0353, 0.1218, 0.1436, 0.2236, 0.1481, 0.1018, 0.0353, 0.2236, 0.1481, 0.3407, 0.0358, 0.145, 0.1139, 0.1435, 0.3224, 0.04336, 0.3117, 0.04336, 0.3117, 0.1435, 0.3224, 0.07951, 0.5231, 0.9589, 0.5231, 0.8934, 0.3224, 0.8765, 0.5259, 0.03994, 0.08682, -0.02139, 0.3117, 0.1263, 0.3534, 0.03994, 0.08682, -0.1196, 0.1139, -0.02139, 0.3117, 0.972, 0.3534, 1.08, 0.5231, 0.8718, 0.5259, 0.1263, 0.3534, -0.02139, 0.3117, -0.04113, 0.5231, 0.9743, 0.1373, 1.122, 0.1436, 1.003, 0.2458, 0.003021, 0.2458, 0.1218, 0.1436, 0.1349, 0.245, 0.003021, 0.2458, 0.1218, 0.3436, -0.01638, 0.351, 0.003021, 0.2458, 0.1349, 0.245, 0.1218, 0.3436, 0.6631, 0.1437, 0.9743, 0.1373, 0.8043, 0.2424, 0.8043, 0.2424, 0.9743, 0.1373, 1.003, 0.2458, 0.8043, 0.2424, 1.003, 0.2458, 0.8203, 0.3436, 0.8203, 0.3436, 1.003, 0.2458, 0.9836, 0.351, 0.6802, 0.1385, 0.8304, 0.233, 0.5015, 0.2496, 0.6802, 0.1385, 0.8065, 0.09476, 0.8304, 0.233, 0.5015, 0.2496, 0.8251, 0.3436, 0.5015, 0.3436, 0.5015, 0.2496, 0.8304, 0.233, 0.8251, 0.3436, 0.5015, 0.1436, 0.6802, 0.1385, 0.5015, 0.2496, 0.4968, 0.1436, 0.4968, 0.0353, 0.6631, 0.1437, 0.6631, 0.1437, 0.4968, 0.0353, 0.8116, 0.0353, 0.7717, 0.4656, 0.6413, 0.357, 0.7462, 0.2522, 0.7717, 0.4656, 0.7462, 0.2522, 0.8731, 0.3191, 0.8933, 0.5503, 0.8731, 0.3191, 0.9674, 0.4219, 0.8933, 0.5503, 0.7717, 0.4656, 0.8731, 0.3191, 0.5015, 0.5651, 0.6229, 0.4221, 0.778, 0.5287, 0.7595, 0.6441, 0.8828, 0.6518, 0.7415, 0.5901, 0.7595, 0.6441, 0.7415, 0.5901, 0.6265, 0.6518, 0.6265, 0.6518, 0.7415, 0.5901, 0.6177, 0.5436, 0.3293, 0.234, 0.1715, 0.09234, 0.1558, 0.2318, 0.3293, 0.234, 0.1558, 0.2318, 0.178, 0.3436, 0.5086, 0.08594, 0.3293, 0.234, 0.5146, 0.2452, 0.5086, 0.08594, 0.1715, 0.09234, 0.3293, 0.234, 0.5146, 0.2452, 0.3293, 0.234, 0.5015, 0.3436, 0.5015, 0.3436, 0.3293, 0.234, 0.178, 0.3436, 0.8174, 0.1018, 0.7222, 0.3407, 0.6058, 0.2568, 0.8174, 0.1018, 0.6058, 0.2568, 0.7581, -0.07198, 0.2236, 0.1481, 0.1277, 0.3214, 0.2535, 0.3302, 0.2236, 0.1481, 0.1218, 0.1436, 0.1277, 0.3214, 0.2535, 0.3302, 0.1218, 0.5259, 0.3027, 0.5259, 0.2535, 0.3302, 0.1277, 0.3214, 0.1218, 0.5259, 0.7387, 0.3198, 0.8198, 0.1481, 0.8561, 0.3302, 0.7387, 0.3198, 0.8561, 0.3302, 0.7771, 0.5259, 0.2531, 0.3415, 0.5015, 0.3436, 0.3478, 0.4307, 0.3478, 0.4307, 0.5015, 0.3436, 0.5078, 0.4379, 0.3478, 0.4307, 0.5078, 0.4379, 0.3558, 0.5955, 0.3558, 0.5955, 0.5078, 0.4379, 0.5143, 0.5972, 0.3478, 0.4307, 0.3558, 0.5955, 0.1813, 0.6518, 0.6229, 0.4221, 0.8965, 0.1809, 0.9652, 0.2999, 0.706, 0.2598, 0.8965, 0.1809, 0.6229, 0.4221, 0.6798, 0.8809, 0.9186, 1.022, 0.9663, 0.6777, 0.6798, 0.8809, 0.5015, 1.497, 0.9186, 1.022, 0.9663, 0.6777, 1.377, 0.6217, 1.26, 0.5204, 0.9663, 0.6777, 0.9186, 1.022, 1.377, 0.6217, 0.8218, 0.3014, 0.9663, 0.6777, 1.12, 0.4251, 0.8218, 0.3014, 0.6798, 0.8809, 0.9663, 0.6777, 0.1203, 0.4251, -0.03372, 0.6777, 0.2605, 0.5204, 0.4333, 0.4968, 0.6058, 0.2568, 0.5742, 0.4968, 0.8933, 0.0353, 1.187, 0.0353, 1.178, 0.1436, 0.8765, 0.1436, 0.8933, 0.0353, 1.178, 0.1436, 0.9565, 0.6057, 0.8699, 0.3329, 0.6534, 0.4339, 0.9565, 0.6057, 1.502, 0.4968, 0.8699, 0.3329, 0.6534, 0.4339, 0.3062, 0.1765, 0.2723, 0.3208, 0.6534, 0.4339, 0.8699, 0.3329, 0.3062, 0.1765, 0.3062, 0.8171, 0.6534, 0.4339, 0.2958, 0.6768, 0.3062, 0.8171, 0.9565, 0.6057, 0.6534, 0.4339, 0.2958, 0.6768, 0.2723, 0.3208, 0.264, 0.4968, 0.2958, 0.6768, 0.6534, 0.4339, 0.2723, 0.3208, 0.821, 0.7917, 0.7771, 0.6909, 0.9822, 0.6016, 0.9822, 0.6016, 0.7515, 0.4968, 1.124, 0.4637, 0.9822, 0.6016, 0.7771, 0.6909, 0.7515, 0.4968, 0.821, 0.7917, 0.9822, 0.6016, 1.193, 0.6784, 0.1934, 0.6784, 0.1236, 0.4637, 0.5015, 0.4968, 0.1934, 0.6784, -0.0178, 0.6016, 0.1236, 0.4637, 0.3217, 0.4436, 0.1733, 0.3436, 0.1508, 0.4547, 0.3217, 0.4436, 0.1508, 0.4547, 0.3178, 0.5417, 0.3178, 0.5417, 0.1508, 0.4547, 0.1802, 0.5924, 0.4968, 0.3436, 0.1733, 0.3436, 0.4849, 0.4329, 0.4849, 0.4329, 0.1733, 0.3436, 0.3217, 0.4436, 0.4849, 0.4329, 0.3217, 0.4436, 0.4968, 0.5436, 0.4968, 0.5436, 0.3217, 0.4436, 0.3178, 0.5417, 0.2971, 0.0353, 0.3074, 0.1436, 0.5487, 0.09244, 0.2971, 0.0353, 0.5487, 0.09244, 0.5015, 0.0353, 0.2971, 0.0353, 0.5497, 0.03722, 0.3505, 0.1439, 0.1218, 0.1436, -0.03356, 0.1436, 0.1277, 0.3214, 0.1277, 0.3214, -0.03356, 0.1436, -0.007726, 0.3259, 0.1277, 0.3214, -0.007726, 0.3259, 0.1218, 0.5259, 0.3618, 0.357, 0.1821, 0.5179, 0.2569, 0.2522, 0.2569, 0.2522, 0.1821, 0.5179, 0.03569, 0.4219, 0.3074, 0.7723, 0.5015, 0.7468, 0.3672, 0.9663, 0.3672, 0.9663, 0.5015, 0.7468, 0.544, 1.121, 0.08349, 0.8727, 0.3672, 0.9663, 0.2669, 1.197, 0.08349, 0.8727, 0.3074, 0.7723, 0.3672, 0.9663, 0.2669, 0.1974, 0.544, 0.1206, 0.5015, 0.4968, 0.2669, 0.1974, 0.3672, -0.03372, 0.544, 0.1206, 0.1066, 0.0353, 0.1265, 0.1436, -0.02878, 0.1436, 0.1066, 0.0353, -0.02878, 0.1436, -0.05706, 0.0353, 0.6413, 0.6365, 0.8269, 0.4748, 0.678, 0.8461, 0.678, 0.8461, 0.8269, 0.4748, 0.9674, 0.5716, 0.5269, 0.1001, 0.7581, -0.07198, 0.6058, 0.2568, 0.5764, 0.9626, 0.7581, 0.928, 0.5269, 1.1, 0.5269, 0.1001, 0.6058, 0.2568, 0.4333, 0.4968, 0.02859, 0.3407, 0.2531, 0.3415, 0.02684, 0.4451, 0.02684, 0.4451, 0.2531, 0.3415, 0.3478, 0.4307, 0.02684, 0.4451, 0.1813, 0.6518, -0.1202, 0.602, 0.02684, 0.4451, 0.3478, 0.4307, 0.1813, 0.6518, 0.8765, 0.3436, 1.027, 0.4451, 0.8802, 0.4446, 0.8765, 0.3436, 1.029, 0.3407, 1.027, 0.4451, 0.8802, 0.4446, 1.027, 0.4451, 0.8798, 0.602, 0.178, 0.1436, 0.1867, 0.0353, 0.3485, 0.04078, 0.3576, 0.1509, 0.178, 0.1436, 0.3485, 0.04078, 0.3576, 0.1509, 0.5015, 0.0353, 0.5015, 0.1436, 0.3576, 0.1509, 0.3485, 0.04078, 0.5015, 0.0353, 0.5764, 0.03092, 0.7611, 0.05698, 0.8458, 0.1525, 0.7462, 0.2522, 0.5764, 0.03092, 0.8458, 0.1525, 0.9712, 0.1436, 1.127, 0.1436, 1.079, 0.3477, 0.9712, 0.1436, 1.079, 0.3477, 0.9379, 0.3259, 0.9923, 0.3259, 0.8727, 0.53, 1.122, 0.5259, 0.9379, 0.3259, 1.079, 0.3477, 1.083, 0.53, 0.1813, 0.6518, 0.176, 0.601, 0.03538, 0.6445, 0.03538, 0.6445, 0.176, 0.601, 0.04436, 0.5369, 0.03538, 0.6445, 0.04436, 0.5369, -0.1172, 0.6518, 0.6003, 0.04352, 0.6766, 0.1819, 0.5334, 0.2203, 0.6003, 0.04352, 0.5334, 0.2203, 0.4894, 0.0897, 0.5551, 0.8885, 0.6003, 1.044, 0.4894, 1.09, 0.5487, 0.09244, 0.6957, 0.1436, 0.706, 0.0353, 0.5015, 0.0353, 0.5487, 0.09244, 0.706, 0.0353, 0.1961, 0.09307, 0.08055, 0.1448, 0.1627, 0.3459, 0.3074, 0.5259, 0.1627, 0.3459, 0.1265, 0.5259, 0.3074, 0.1436, 0.1961, 0.09307, 0.3169, 0.3128, 0.3169, 0.3128, 0.1961, 0.09307, 0.1627, 0.3459, 0.3169, 0.3128, 0.1627, 0.3459, 0.3074, 0.5259, 0.7682, 0.09455, 0.6413, 0.0353, 0.7717, 0.0389, 0.7682, 0.09455, 0.7717, 0.0389, 0.8933, 0.0353, 0.6177, 0.1436, 0.6413, 0.0353, 0.7682, 0.09455, 0.6177, 0.3807, 0.7682, 0.4431, 0.8765, 0.5793, 0.5793, 0.1436, 0.4431, 0.09455, 0.5503, 0.0353, 0.4968, 0.6518, 0.4968, 0.5436, 0.3388, 0.6486, 0.3388, 0.6486, 0.4968, 0.5436, 0.3178, 0.5417, 0.3388, 0.6486, 0.1802, 0.5924, 0.1765, 0.6518, 0.3388, 0.6486, 0.3178, 0.5417, 0.1802, 0.5924, 0.4774, 0.8951, 0.3046, 0.9604, 0.3973, 0.7368, 0.3531, 0.1576, 0.3046, -0.03957, 0.4774, -0.1049, 0.4774, 0.8951, 0.3973, 0.7368, 0.5334, 0.7733, 0.2971, 0.0353, 0.1265, 0.1436, 0.1066, 0.0353, 0.2971, 0.0353, 0.3505, 0.1439, 0.1265, 0.1436, 0.5742, 0.4968, 0.7385, 0.7012, 0.6058, 0.7368, 0.6802, 0.1385, 0.5015, 0.0353, 0.6681, 0.03021, 0.6802, 0.1385, 0.6681, 0.03021, 0.8065, 0.09476, 0.8065, 0.09476, 0.6681, 0.03021, 0.8164, 0.0353, 0.5015, 0.1436, 0.5015, 0.0353, 0.6802, 0.1385, 0.1218, 0.1436, -0.03533, 0.03523, 0.2493, 0.04182, 0.2656, 0.1358, 0.1218, 0.1436, 0.2493, 0.04182, 0.2656, 0.1358, 0.357, 0.0353, 0.3807, 0.1436, 0.2656, 0.1358, 0.2493, 0.04182, 0.357, 0.0353, 0.3881, 0.4211, 0.5015, 0.2868, 0.6229, 0.4221, 0.2971, 0.2598, 0.3881, 0.4211, 0.03789, 0.2999, 0.2971, 0.2598, 0.5015, 0.2868, 0.3881, 0.4211, 0.4968, 0.6518, 0.4968, 0.5436, 0.8132, 0.6019, 0.4968, 0.6518, 0.8132, 0.6019, 0.6768, 0.6589, 0.6768, 0.6589, 0.8132, 0.6019, 0.8171, 0.6518, 0.7506, 0.09106, 0.6133, 0.2387, 0.7827, 0.2457, 0.7506, 0.09106, 0.6156, 0.09196, 0.6133, 0.2387, 0.7827, 0.2457, 0.6177, 0.3436, 0.7611, 0.3474, 0.7827, 0.2457, 0.6133, 0.2387, 0.6177, 0.3436, 0.4142, 0.1436, 0.5418, 0.2457, 0.3922, 0.2563, 0.8765, 0.1436, 0.7506, 0.09106, 0.7827, 0.2457, 0.8741, 0.2563, 0.7611, 0.3474, 0.8765, 0.3436, 0.3922, 0.2563, 0.5418, 0.2457, 0.522, 0.3474, 0.4968, 0.5436, 0.4968, 0.6518, 0.6719, 0.6501, 0.6719, 0.6501, 0.8171, 0.6518, 0.8203, 0.5436, 0.6576, 0.4488, 0.4968, 0.5436, 0.6719, 0.6501, 0.6576, 0.4488, 0.6719, 0.6501, 0.8203, 0.5436, 0.04305, 0.3333, -0.1282, 0.3436, 0.009486, 0.4449, 0.009486, 0.4449, -0.1282, 0.3436, -0.121, 0.4549, 0.009486, 0.4449, -0.121, 0.4549, 0.01987, 0.5506, 0.01987, 0.5506, -0.121, 0.4549, -0.122, 0.6518, 0.1733, 0.3436, 0.04305, 0.3333, 0.1508, 0.4547, 0.1508, 0.4547, 0.04305, 0.3333, 0.009486, 0.4449, 0.1508, 0.4547, 0.01987, 0.5506, 0.1802, 0.5924, 0.1508, 0.4547, 0.009486, 0.4449, 0.01987, 0.5506, 0.3392, 0.3198, 0.3027, 0.5259, 0.4968, 0.5259, 0.5031, 0.1194, 0.3392, 0.3198, 0.5233, 0.3444, 0.5031, 0.1194, 0.2236, 0.1481, 0.3392, 0.3198, 0.5233, 0.3444, 0.3392, 0.3198, 0.4968, 0.5259, 0.1351, 0.5901, -0.01369, 0.8643, 0.276, 0.9164, 0.1351, 0.5901, -0.4985, 0.4968, -0.01369, 0.8643, 0.276, 0.9164, 0.3766, 1.372, 0.5733, 1.116, 0.276, 0.9164, -0.01369, 0.8643, 0.3766, 1.372, 0.6969, 0.8171, 0.276, 0.9164, 0.6165, 0.9751, 0.6969, 0.8171, 0.1351, 0.5901, 0.276, 0.9164, 0.6165, 0.9751, 0.276, 0.9164, 0.5733, 1.116, 0.5015, 0.2468, 0.3074, 0.2212, 0.3626, 0.0559, 0.3626, 0.0559, 0.1265, 0.1463, 0.2986, -0.1493, 0.3626, 0.0559, 0.3074, 0.2212, 0.1265, 0.1463, 0.5015, 0.2468, 0.3626, 0.0559, 0.5183, -0.1671, 0.5183, 0.8329, 0.2986, 0.8507, 0.5015, 0.4968, 0.5183, 0.8329, 0.3626, 1.056, 0.2986, 0.8507, 0.706, 0.0353, 0.6957, 0.1436, 0.8804, 0.1139, 0.706, 0.0353, 0.8804, 0.1139, 0.8965, 0.0353, 0.6526, 0.1392, 0.5146, 0.2452, 0.6802, 0.2414, 0.6526, 0.1392, 0.5086, 0.08594, 0.5146, 0.2452, 0.6802, 0.2414, 0.5146, 0.2452, 0.6809, 0.3504, 0.6809, 0.3504, 0.5146, 0.2452, 0.5015, 0.3436, 0.9565, 0.1418, 0.6526, 0.1392, 0.6802, 0.2414, 0.8251, 0.3436, 0.6802, 0.2414, 0.6809, 0.3504, 0.1822, 0.1614, 0.229, 0.3908, 0.04932, 0.3486, 0.04932, 0.3486, 0.2515, 0.4968, -0.1217, 0.5224, 0.04932, 0.3486, 0.229, 0.3908, 0.2515, 0.4968, 0.1822, 0.1614, 0.04932, 0.3486, -0.129, 0.337, 0.871, 0.337, 0.8783, 0.5224, 0.5015, 0.4968, 0.871, 0.337, 1.049, 0.3486, 0.8783, 0.5224, 0.8965, 0.0353, 0.8804, 0.1139, 1.04, 0.08682, 0.4913, 0.3508, 0.3933, 0.4455, 0.5111, 0.4626, 0.2662, 0.3508, 0.3854, 0.3436, 0.381, 0.4455, 0.2701, 0.4626, 0.3806, 0.5941, 0.2664, 0.5744, 0.5111, 0.4626, 0.3933, 0.4455, 0.3867, 0.5941, 0.1265, 0.3436, 0.2662, 0.3508, 0.1153, 0.4546, 0.1153, 0.4546, 0.2662, 0.3508, 0.2701, 0.4626, 0.1153, 0.4546, 0.2701, 0.4626, 0.2664, 0.5744, 0.2646, 0.7012, 0.2915, 0.4968, 0.3973, 0.7368, 0.3973, 0.7368, 0.2915, 0.4968, 0.4289, 0.4968, 0.1765, 0.6518, 0.02491, 0.6432, 0.1732, 0.5436, 0.706, 0.0353, 0.8971, 0.09615, 0.6957, 0.1436, 0.1002, 0.03712, 0.03188, 0.1436, -0.1029, 0.09615, 0.1002, 0.9775, -0.1029, 0.8391, -0.008861, 0.8645, 0.9911, 0.03286, 0.8971, 0.09615, 0.706, 0.0353, 0.9806, 0.06141, 1.277, 0.1377, 0.9632, 0.2368, 0.9632, 0.2368, 1.277, 0.1377, 1.146, 0.2396, 0.9632, 0.2368, 1.146, 0.2396, 0.9862, 0.3407, 0.9862, 0.3407, 1.146, 0.2396, 1.127, 0.3436, 0.8065, 0.09476, 0.9632, 0.2368, 0.8304, 0.233, 0.8065, 0.09476, 0.9806, 0.06141, 0.9632, 0.2368, 0.8304, 0.233, 0.9632, 0.2368, 0.8251, 0.3436, 0.8251, 0.3436, 0.9632, 0.2368, 0.9862, 0.3407, 0.8965, 0.0353, 1.04, 0.08682, 1.133, 0.03476, 0.9856, 0.03476, 1.051, 0.08682, 0.8718, 0.1436, 0.7515, 0.4968, 0.7771, 0.3027, 0.9831, 0.3444, 0.9831, 0.3444, 0.852, 0.1218, 1.215, 0.3284, 0.9831, 0.3444, 0.7771, 0.3027, 0.852, 0.1218, 0.7515, 0.4968, 0.9831, 0.3444, 1.124, 0.4637, 0.1236, 0.4637, 0.2145, 0.3284, 0.5015, 0.4968, 0.1236, 0.4637, -0.01688, 0.3444, 0.2145, 0.3284, 0.5384, 0.7646, 0.6413, 0.6365, 0.678, 0.8461, 0.448, 0.8885, 0.5384, 0.7646, 0.5764, 0.9626, 0.5764, 0.9626, 0.5384, 0.7646, 0.678, 0.8461, 0.5497, 0.03722, 0.6957, 0.1436, 0.5935, 0.1449, 0.5497, 0.03722, 0.5935, 0.1449, 0.3505, 0.1439, 0.706, 0.0353, 0.6957, 0.1436, 0.5497, 0.03722, 0.2359, 0.09167, 0.1098, 0.0353, 0.187, 0.2433, 0.187, 0.2433, 0.1265, 0.3436, 0.2362, 0.3435, 0.3854, 0.1436, 0.2359, 0.09167, 0.3595, 0.2523, 0.3595, 0.2523, 0.2359, 0.09167, 0.187, 0.2433, 0.3595, 0.2523, 0.2362, 0.3435, 0.3854, 0.3436, 0.3595, 0.2523, 0.187, 0.2433, 0.2362, 0.3435, 0.5497, 0.7076, 0.2971, 0.7337, 0.5015, 0.5695, 0.5015, 0.5695, 0.2971, 0.7337, 0.3701, 0.5705, 0.778, 0.5287, 0.9652, 0.2999, 1.036, 0.4219, 0.778, 0.5287, 0.6229, 0.4221, 0.9652, 0.2999, 0.1329, 0.9856, 0.2646, 0.7012, 0.301, 0.831, 0.301, 0.831, 0.2646, 0.7012, 0.3973, 0.7368, 0.301, 0.831, 0.3973, 0.7368, 0.3046, 0.9604, 0.9186, 0.02201, 1.033, 0.3854, 1.308, -0.01065, 0.9186, 0.02201, 0.5015, 0.4968, 1.033, 0.3854, 0.3084, 0.9894, 0.6969, 1.176, 0.6421, 1.009, 0.3084, 0.9894, 0.03318, 1.385, 0.6969, 1.176, 0.3766, 0.6217, 0.3084, 0.9894, 0.4686, 0.7505, 0.3766, 0.6217, -0.08139, 1.022, 0.3084, 0.9894, 0.4686, 0.7505, 0.3084, 0.9894, 0.5733, 0.878, 0.5733, 0.878, 0.3084, 0.9894, 0.6421, 1.009, 0.03101, 0.8914, -0.04355, 0.6057, -0.282, 0.9344, 0.03101, 0.8914, 0.5015, 0.4968, -0.04355, 0.6057, 0.718, 0.9344, 0.3062, 0.8171, 0.4298, 1.116, 0.718, 0.9344, 0.9565, 0.6057, 0.3062, 0.8171, 0.6265, 0.3718, 0.718, -0.06555, 0.5283, 0.2428, 0.6265, 0.3718, 1.031, -0.1086, 0.718, -0.06555, 0.5283, 0.2428, 0.718, -0.06555, 0.4298, 0.1155, 0.3576, 0.1509, 0.5015, 0.2496, 0.359, 0.2476, 0.3576, 0.1509, 0.5015, 0.1436, 0.5015, 0.2496, 0.359, 0.2476, 0.5015, 0.3436, 0.2531, 0.3415, 0.359, 0.2476, 0.5015, 0.2496, 0.5015, 0.3436, 0.178, 0.1436, 0.3576, 0.1509, 0.1565, 0.2438, 0.1565, 0.2438, 0.3576, 0.1509, 0.359, 0.2476, 0.1565, 0.2438, 0.359, 0.2476, 0.2531, 0.3415, 0.9599, 0.06015, 0.8203, 0.1436, 0.9463, 0.2319, 0.9463, 0.2319, 0.8203, 0.1436, 0.8312, 0.2547, 0.9463, 0.2319, 0.8312, 0.2547, 0.9509, 0.3352, 0.9509, 0.3352, 0.8312, 0.2547, 0.8203, 0.3436, 0.1057, 0.09179, -0.0537, 0.2319, 0.1378, 0.2407, 0.1057, 0.09179, -0.04014, 0.06015, -0.0537, 0.2319, 0.1378, 0.2407, -0.04914, 0.3352, 0.1218, 0.3436, 0.1378, 0.2407, -0.0537, 0.2319, -0.04914, 0.3352])
me_well.materials.append(mat_material)
me_well.use_remesh_preserve_volume = False
me_well.use_remesh_preserve_attributes = False
me_well.use_mirror_vertex_groups = False
me_well.update()
me_ucx_well = bpy.data.meshes.new('UCX_well')
me_ucx_well.from_pydata([(-6.171, -2.013, 0.4723), (-6.171, 1.987, 0.4723), (-3.671, 1.987, 0.4723), (-3.671, -2.013, 0.4723), (-6.171, -2.013, 3.222), (-6.171, 1.987, 3.222), (-3.671, 1.987, 3.222), (-3.671, -2.013, 3.222), (3.765, -2.013, 0.4723), (3.765, 1.987, 0.4723), (6.265, 1.987, 0.4723), (6.265, -2.013, 0.4723), (3.765, -2.013, 3.222), (3.765, 1.987, 3.222), (6.265, 1.987, 3.222), (6.265, -2.013, 3.222), (-1.953, 6.205, 0.4723), (2.047, 6.205, 0.4723), (2.047, 3.705, 0.4723), (-1.953, 3.705, 0.4723), (-1.953, 6.205, 3.222), (2.047, 6.205, 3.222), (2.047, 3.705, 3.222), (-1.953, 3.705, 3.222), (-1.953, -3.731, 0.4723), (2.047, -3.731, 0.4723), (2.047, -6.231, 0.4723), (-1.953, -6.231, 0.4723), (-1.953, -3.731, 3.222), (2.047, -3.731, 3.222), (2.047, -6.231, 3.222), (-1.953, -6.231, 3.222), (3.029, 5.798, 0.4723), (5.858, 2.969, 0.4723), (4.09, 1.201, 0.4723), (1.262, 4.03, 0.4723), (3.029, 5.798, 3.222), (5.858, 2.969, 3.222), (4.09, 1.201, 3.222), (1.262, 4.03, 3.222), (-3.996, -1.228, 0.4723), (-1.168, -4.056, 0.4723), (-2.936, -5.824, 0.4723), (-5.764, -2.996, 0.4723), (-3.996, -1.228, 3.222), (-1.168, -4.056, 3.222), (-2.936, -5.824, 3.222), (-5.764, -2.996, 3.222), (5.858, -2.996, 0.4723), (3.029, -5.824, 0.4723), (1.262, -4.056, 0.4723), (4.09, -1.228, 0.4723), (5.858, -2.996, 3.222), (3.029, -5.824, 3.222), (1.262, -4.056, 3.222), (4.09, -1.228, 3.222), (-1.168, 4.03, 0.4723), (-3.996, 1.201, 0.4723), (-5.764, 2.969, 0.4723), (-2.936, 5.798, 0.4723), (-1.168, 4.03, 3.222), (-3.996, 1.201, 3.222), (-5.764, 2.969, 3.222), (-2.936, 5.798, 3.222), (0.01112, 6.253, -0.05101), (0.01112, 6.253, 1.557), (1.23, 6.133, -0.05101), (1.23, 6.133, 1.557), (2.403, 5.777, -0.05101), (2.403, 5.777, 1.557), (3.483, 5.2, -0.05101), (3.483, 5.2, 1.557), (4.431, 4.422, -0.05101), (4.431, 4.422, 1.557), (5.208, 3.475, -0.05101), (5.208, 3.475, 1.557), (5.785, 2.395, -0.05101), (5.785, 2.395, 1.557), (6.141, 1.222, -0.05101), (6.141, 1.222, 1.557), (6.261, 0.002966, -0.05101), (6.261, 0.002966, 1.557), (6.141, -1.216, -0.05101), (6.141, -1.216, 1.557), (5.785, -2.389, -0.05101), (5.785, -2.389, 1.557), (5.208, -3.469, -0.05101), (5.208, -3.469, 1.557), (4.431, -4.416, -0.05101), (4.431, -4.416, 1.557), (3.483, -5.194, -0.05101), (3.483, -5.194, 1.557), (2.403, -5.771, -0.05101), (2.403, -5.771, 1.557), (1.23, -6.127, -0.05101), (1.23, -6.127, 1.557), (0.01112, -6.247, -0.05101), (0.01112, -6.247, 1.557), (-1.208, -6.127, -0.05101), (-1.208, -6.127, 1.557), (-2.381, -5.771, -0.05101), (-2.381, -5.771, 1.557), (-3.461, -5.194, -0.05101), (-3.461, -5.194, 1.557), (-4.408, -4.416, -0.05101), (-4.408, -4.416, 1.557), (-5.186, -3.469, -0.05101), (-5.186, -3.469, 1.557), (-5.763, -2.389, -0.05101), (-5.763, -2.389, 1.557), (-6.119, -1.216, -0.05101), (-6.119, -1.216, 1.557), (-6.239, 0.002971, -0.05101), (-6.239, 0.002971, 1.557), (-6.119, 1.222, -0.05101), (-6.119, 1.222, 1.557), (-5.763, 2.395, -0.05101), (-5.763, 2.395, 1.557), (-5.186, 3.475, -0.05101), (-5.186, 3.475, 1.557), (-4.408, 4.422, -0.05101), (-4.408, 4.422, 1.557), (-3.461, 5.2, -0.05101), (-3.461, 5.2, 1.557), (-2.381, 5.777, -0.05101), (-2.381, 5.777, 1.557), (-1.208, 6.133, -0.05101), (-1.208, 6.133, 1.557)], [], [(4, 5, 1, 0), (5, 6, 2, 1), (6, 7, 3, 2), (7, 4, 0, 3), (0, 1, 2, 3), (7, 6, 5, 4), (12, 13, 9, 8), (13, 14, 10, 9), (14, 15, 11, 10), (15, 12, 8, 11), (8, 9, 10, 11), (15, 14, 13, 12), (20, 21, 17, 16), (21, 22, 18, 17), (22, 23, 19, 18), (23, 20, 16, 19), (16, 17, 18, 19), (23, 22, 21, 20), (28, 29, 25, 24), (29, 30, 26, 25), (30, 31, 27, 26), (31, 28, 24, 27), (24, 25, 26, 27), (31, 30, 29, 28), (36, 37, 33, 32), (37, 38, 34, 33), (38, 39, 35, 34), (39, 36, 32, 35), (32, 33, 34, 35), (39, 38, 37, 36), (44, 45, 41, 40), (45, 46, 42, 41), (46, 47, 43, 42), (47, 44, 40, 43), (40, 41, 42, 43), (47, 46, 45, 44), (52, 53, 49, 48), (53, 54, 50, 49), (54, 55, 51, 50), (55, 52, 48, 51), (48, 49, 50, 51), (55, 54, 53, 52), (60, 61, 57, 56), (61, 62, 58, 57), (62, 63, 59, 58), (63, 60, 56, 59), (56, 57, 58, 59), (63, 62, 61, 60), (64, 65, 67, 66), (66, 67, 69, 68), (68, 69, 71, 70), (70, 71, 73, 72), (72, 73, 75, 74), (74, 75, 77, 76), (76, 77, 79, 78), (78, 79, 81, 80), (80, 81, 83, 82), (82, 83, 85, 84), (84, 85, 87, 86), (86, 87, 89, 88), (88, 89, 91, 90), (90, 91, 93, 92), (92, 93, 95, 94), (94, 95, 97, 96), (96, 97, 99, 98), (98, 99, 101, 100), (100, 101, 103, 102), (102, 103, 105, 104), (104, 105, 107, 106), (106, 107, 109, 108), (108, 109, 111, 110), (110, 111, 113, 112), (112, 113, 115, 114), (114, 115, 117, 116), (116, 117, 119, 118), (118, 119, 121, 120), (120, 121, 123, 122), (122, 123, 125, 124), (67, 65, 127, 125, 123, 121, 119, 117, 115, 113, 111, 109, 107, 105, 103, 101, 99, 97, 95, 93, 91, 89, 87, 85, 83, 81, 79, 77, 75, 73, 71, 69), (126, 127, 65, 64), (124, 125, 127, 126), (64, 66, 68, 70, 72, 74, 76, 78, 80, 82, 84, 86, 88, 90, 92, 94, 96, 98, 100, 102, 104, 106, 108, 110, 112, 114, 116, 118, 120, 122, 124, 126)])
_uv = me_ucx_well.uv_layers.new(name='UVTex')
_uv.uv.foreach_set('vector', [0.0, 0.0, 0.0, 0.0, 0.0, 0.0, 0.0, 0.0, 0.0, 0.0, 0.0, 0.0, 0.0, 0.0, 0.0, 0.0, 0.0, 0.0, 0.0, 0.0, 0.0, 0.0, 0.0, 0.0, 0.0, 0.0, 0.0, 0.0, 0.0, 0.0, 0.0, 0.0, 0.0, 0.0, 0.0, 0.0, 0.0, 0.0, 0.0, 0.0, 0.0, 0.0, 0.0, 0.0, 0.0, 0.0, 0.0, 0.0, 0.0, 0.0, 0.0, 0.0, 0.0, 0.0, 0.0, 0.0, 0.0, 0.0, 0.0, 0.0, 0.0, 0.0, 0.0, 0.0, 0.0, 0.0, 0.0, 0.0, 0.0, 0.0, 0.0, 0.0, 0.0, 0.0, 0.0, 0.0, 0.0, 0.0, 0.0, 0.0, 0.0, 0.0, 0.0, 0.0, 0.0, 0.0, 0.0, 0.0, 0.0, 0.0, 0.0, 0.0, 0.0, 0.0, 0.0, 0.0, 0.0, 0.0, 0.0, 0.0, 0.0, 0.0, 0.0, 0.0, 0.0, 0.0, 0.0, 0.0, 0.0, 0.0, 0.0, 0.0, 0.0, 0.0, 0.0, 0.0, 0.0, 0.0, 0.0, 0.0, 0.0, 0.0, 0.0, 0.0, 0.0, 0.0, 0.0, 0.0, 0.0, 0.0, 0.0, 0.0, 0.0, 0.0, 0.0, 0.0, 0.0, 0.0, 0.0, 0.0, 0.0, 0.0, 0.0, 0.0, 0.0, 0.0, 0.0, 0.0, 0.0, 0.0, 0.0, 0.0, 0.0, 0.0, 0.0, 0.0, 0.0, 0.0, 0.0, 0.0, 0.0, 0.0, 0.0, 0.0, 0.0, 0.0, 0.0, 0.0, 0.0, 0.0, 0.0, 0.0, 0.0, 0.0, 0.0, 0.0, 0.0, 0.0, 0.0, 0.0, 0.0, 0.0, 0.0, 0.0, 0.0, 0.0, 0.0, 0.0, 0.0, 0.0, 0.0, 0.0, 0.0, 0.0, 0.0, 0.0, 0.0, 0.0, 0.0, 0.0, 0.0, 0.0, 0.0, 0.0, 0.0, 0.0, 0.0, 0.0, 0.0, 0.0, 0.0, 0.0, 0.0, 0.0, 0.0, 0.0, 0.0, 0.0, 0.0, 0.0, 0.0, 0.0, 0.0, 0.0, 0.0, 0.0, 0.0, 0.0, 0.0, 0.0, 0.0, 0.0, 0.0, 0.0, 0.0, 0.0, 0.0, 0.0, 0.0, 0.0, 0.0, 0.0, 0.0, 0.0, 0.0, 0.0, 0.0, 0.0, 0.0, 0.0, 0.0, 0.0, 0.0, 0.0, 0.0, 0.0, 0.0, 0.0, 0.0, 0.0, 0.0, 0.0, 0.0, 0.0, 0.0, 0.0, 0.0, 0.0, 0.0, 0.0, 0.0, 0.0, 0.0, 0.0, 0.0, 0.0, 0.0, 0.0, 0.0, 0.0, 0.0, 0.0, 0.0, 0.0, 0.0, 0.0, 0.0, 0.0, 0.0, 0.0, 0.0, 0.0, 0.0, 0.0, 0.0, 0.0, 0.0, 0.0, 0.0, 0.0, 0.0, 0.0, 0.0, 0.0, 0.0, 0.0, 0.0, 0.0, 0.0, 0.0, 0.0, 0.0, 0.0, 0.0, 0.0, 0.0, 0.0, 0.0, 0.0, 0.0, 0.0, 0.0, 0.0, 0.0, 0.0, 0.0, 0.0, 0.0, 0.0, 0.0, 0.0, 0.0, 0.0, 0.0, 0.0, 0.0, 0.0, 0.0, 0.0, 0.0, 0.0, 0.0, 0.0, 0.0, 0.0, 0.0, 0.0, 0.0, 0.0, 0.0, 0.0, 0.0, 0.0, 0.0, 0.0, 0.0, 0.0, 0.0, 0.0, 0.0, 0.0, 0.0, 0.0, 0.0, 0.0, 0.0, 0.0, 0.0, 0.0, 0.0, 0.0, 0.0, 0.0, 0.0, 0.0, 0.0, 0.0, 0.0, 0.0, 0.0, 0.0, 0.0, 0.0, 0.0, 0.0, 0.0, 0.0, 0.0, 0.0, 0.0, 0.0, 0.0, 0.0, 0.0, 0.0, 0.0, 0.0, 0.0, 0.0, 0.0, 0.0, 0.0, 0.0, 0.0, 0.0, 0.0, 0.0, 0.0, 0.0, 0.0, 0.0, 0.0, 0.0, 0.0, 0.0, 0.0, 0.0, 0.0, 0.0, 0.0, 0.0, 0.0, 0.0, 0.0, 0.0, 0.0, 0.0, 0.0, 0.0, 0.0, 0.0, 0.0, 0.0, 0.0, 0.0, 0.0, 0.0, 0.0, 0.0, 0.0, 0.0, 0.0, 0.0, 0.0, 0.0, 0.0, 0.0, 0.0, 0.0, 0.0, 0.0, 0.0, 0.0, 0.0, 0.0, 0.0, 0.0, 0.0, 0.0, 0.0, 0.0, 0.0, 0.0, 0.0, 0.0, 0.0, 0.0, 0.0, 0.0, 0.0, 0.0, 0.0, 0.0, 0.0, 0.0, 0.0, 0.0, 0.0, 0.0, 0.0, 0.0, 0.0, 0.0, 0.0, 0.0, 0.0, 0.0, 0.0, 0.0, 0.0, 0.0, 0.0, 0.0, 0.0, 0.0, 0.0, 0.0, 0.0, 0.0, 0.0, 0.0, 0.0, 0.0, 0.0, 0.0, 0.0, 0.0, 0.0, 0.0, 0.0, 0.0, 0.0, 0.0, 0.0, 0.0, 0.0, 0.0, 0.0, 0.0, 0.0, 0.0, 0.0, 0.0, 0.0, 0.0, 0.0, 0.0, 0.0, 0.0, 0.0, 0.0, 0.0, 0.0, 0.0, 0.0, 0.0, 0.0, 0.0, 0.0, 0.0, 0.0, 0.0, 0.0, 0.0, 0.0, 0.0, 0.0, 0.0, 0.0, 0.0, 0.0, 0.0, 0.0, 0.0, 0.0, 0.0, 0.0, 0.0, 0.0, 0.0, 0.0, 0.0, 0.0, 0.0, 0.0, 0.0, 0.0, 0.0, 0.0, 0.0, 0.0, 0.0, 0.0, 0.0, 0.0, 0.0, 0.0, 0.0, 0.0, 0.0, 0.0, 0.0, 0.0, 0.0, 0.0, 0.0, 0.0, 0.0, 0.0, 0.0, 0.0, 0.0, 0.0, 0.0, 0.0, 0.0, 0.0, 0.0, 0.0, 0.0, 0.0, 0.0, 0.0, 0.0, 0.0, 0.0, 0.0, 0.0, 0.0, 0.0, 0.0, 0.0, 0.0, 0.0, 0.0, 0.0, 0.0, 0.0, 0.0, 0.0, 0.0, 0.0, 0.0, 0.0, 0.0, 0.0, 0.0, 0.0, 0.0, 0.0, 0.0, 0.0, 0.0, 0.0, 0.0, 0.0, 0.0, 0.0, 0.0, 0.0, 0.0, 0.0, 0.0, 0.0, 0.0, 0.0, 0.0, 0.0, 0.0, 0.0, 0.0, 0.0, 0.0, 0.0, 0.0, 0.0, 0.0, 0.0, 0.0, 0.0, 0.0, 0.0, 0.0, 0.0, 0.0, 0.0, 0.0, 0.0, 0.0, 0.0, 0.0, 0.0, 0.0, 0.0, 0.0, 0.0, 0.0, 0.0, 0.0, 0.0, 0.0, 0.0, 0.0, 0.0, 0.0, 0.0, 0.0, 0.0, 0.0, 0.0, 0.0, 0.0, 0.0, 0.0, 0.0, 0.0, 0.0, 0.0, 0.0, 0.0, 0.0, 0.0, 0.0, 0.0, 0.0, 0.0, 0.0, 0.0, 0.0, 0.0, 0.0, 0.0, 0.0, 0.0, 0.0, 0.0, 0.0, 0.0, 0.0, 0.0, 0.0, 0.0, 0.0, 0.0, 0.0, 0.0, 0.0, 0.0, 0.0, 0.0, 0.0, 0.0, 0.0, 0.0, 0.0, 0.0, 0.0, 0.0, 0.0, 0.0, 0.0, 0.0, 0.0, 0.0, 0.0, 0.0, 0.0, 0.0, 0.0, 0.0, 0.0, 0.0, 0.0, 0.0, 0.0, 0.0, 0.0, 0.0, 0.0, 0.0, 0.0, 0.0, 0.0, 0.0, 0.0, 0.0, 0.0, 0.0])
me_ucx_well.materials.append(mat_material)
me_ucx_well.use_remesh_preserve_volume = False
me_ucx_well.use_remesh_preserve_attributes = False
me_ucx_well.use_mirror_vertex_groups = False
me_ucx_well.update()

# ---- objects
ob_well = bpy.data.objects.new('well', me_well)
ob_ucx_well = bpy.data.objects.new('UCX_well', me_ucx_well)

# ---- transforms, parenting, visibility, modifiers, constraints
ob_well.location = (0.0, 0.0, 0.0)
ob_well.lock_rotations_4d = False
ob_well.empty_display_type = 'ARROWS'
ob_well.color = (0.0, 0.0, 0.0, 1.0)
ob_well.lineart.crease_threshold = 0.0
_vg = ob_well.vertex_groups.new(name='Top')
_vg = ob_well.vertex_groups.new(name='FlatSide')
_vg = ob_well.vertex_groups.new(name='Inside')
_vg = ob_well.vertex_groups.new(name='Bottom')
ob_ucx_well.location = (0.0, 0.0, 0.0)
ob_ucx_well.lock_rotations_4d = False
ob_ucx_well.empty_display_type = 'ARROWS'
ob_ucx_well.color = (0.0, 0.0, 0.0, 1.0)
ob_ucx_well.lineart.crease_threshold = 0.0
_vg = ob_ucx_well.vertex_groups.new(name='Top')
_vg = ob_ucx_well.vertex_groups.new(name='FlatSide')
_vg = ob_ucx_well.vertex_groups.new(name='Inside')
_vg = ob_ucx_well.vertex_groups.new(name='Bottom')

# ---- collection membership
col_collection_1.objects.link(ob_well)
col_collection_2.objects.link(ob_ucx_well)

# ---- scene / render settings (as saved in the file)
scene.frame_start = 1; scene.frame_end = 250; scene.frame_set(1)
scene.render.engine = 'BLENDER_EEVEE_NEXT'
scene.render.image_settings.file_format = 'JPEG'
scene.render.image_settings.color_mode = 'RGB'
scene.render.image_settings.compression = 90
scene.render.resolution_x = 800
scene.render.resolution_y = 600
scene.render.pixel_aspect_x = 100.0
scene.render.pixel_aspect_y = 100.0
scene.render.fps = 25
scene.render.dither_intensity = 0.0
scene.render.use_compositing = False
scene.render.use_sequencer = False
scene.render.bake_margin = 2
scene.render.bake_bias = 0.0
scene.render.use_stamp_time = False
scene.render.use_stamp_date = False
scene.render.use_stamp_frame = False
scene.render.use_stamp_camera = False
scene.render.use_stamp_scene = False
scene.render.use_stamp_filename = False
scene.render.use_stamp_render_time = False
scene.render.stamp_font_size = 0
scene.cycles.use_denoising = False
scene.cycles.samples = 10
scene.cycles.sampling_pattern = 'TABULATED_SOBOL'
scene.cycles.light_sampling_threshold = 0.0
scene.cycles.use_adaptive_sampling = False
scene.cycles.use_light_tree = False
scene.cycles.blur_glossy = 0.0
scene.cycles.volume_bounces = 1
scene.cycles.pixel_filter_type = 'GAUSSIAN'
scene.cycles.sample_clamp_indirect = 0.0
scene.view_settings.view_transform = 'Raw'
bpy.context.view_layer.update()

# ---- added for rendering (the .blend has no active camera): camera
cam_auto = bpy.data.cameras.new('AutoCamera')
cam_auto.lens = 50.0
cam_auto.sensor_width = 36.0
cam_auto.clip_end = 1000.0
ob_auto_camera = bpy.data.objects.new('AutoCamera', cam_auto)
scene.collection.objects.link(ob_auto_camera)
ob_auto_camera.location = (16.9191, -20.2257, 15.1846)
ob_auto_camera.rotation_euler = (1.09748, -7.21219e-08, 0.694738)
scene.camera = ob_auto_camera
bpy.context.view_layer.update()
